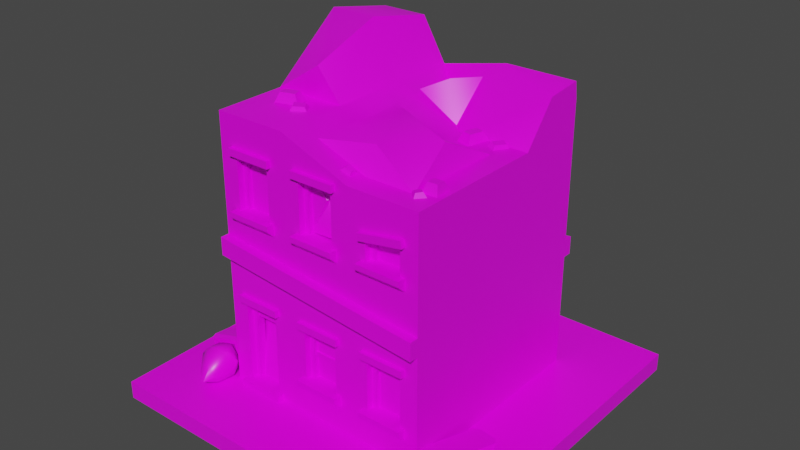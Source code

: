 # Source: MonsterCostume_Assets_Source.blend  (saved by Blender 3.0.42; exported with 4.5.12 LTS)
import bpy
from mathutils import Matrix  # noqa: F401  (used for matrix-valued properties, if any)

bpy.ops.wm.read_factory_settings(use_empty=True)
scene = bpy.context.scene
scene.name = 'Scene'

# ---- collections
col_collection = bpy.data.collections.new('Collection'); scene.collection.children.link(col_collection)

# ---- images (referenced by path relative to the original .blend; pixels are not part of the script)
import os
ASSET_DIR = os.environ.get("B2B_ASSET_DIR", "")  # directory of the original .blend (textures are referenced by path, not embedded)
HERE = os.path.dirname(os.path.abspath(__file__))  # packed textures are extracted next to this script under _unpacked/

def load_image(name, relpath, width, height, colorspace="sRGB"):
    """Load a texture the original file referenced (path relative to the .blend, or extracted next to this script)."""
    p = next((c for c in (os.path.join(HERE, relpath), os.path.join(ASSET_DIR, relpath)) if relpath and os.path.exists(c)), "")
    if p:
        img = bpy.data.images.load(p, check_existing=True)
        img.name = name
    else:  # same state as the original file: an image datablock whose file is absent (Cycles renders it pink)
        img = bpy.data.images.new(name, width, height)
        img.source = "FILE"
        img.filepath = "//" + (relpath or name)
    img.colorspace_settings.name = colorspace
    return img
img_citybits_texture_png = load_image('citybits_texture.png', 'citybits_texture.png', 1024, 1024, 'sRGB')

# ---- materials (node trees are filled in below, after node groups)
mat_citybits_texture = bpy.data.materials.new('citybits_texture')
mat_citybits_texture.alpha_threshold = 0.0
mat_citybits_texture.use_backface_culling = True
mat_citybits_texture.use_transparent_shadow = False
mat_citybits_texture.line_color = (0.0, 0.0, 0.0, 1.0)

# ---- node groups
ng_auto_smooth = bpy.data.node_groups.new('Auto Smooth', 'GeometryNodeTree')
_s = ng_auto_smooth.interface.new_socket(name='Geometry', in_out='OUTPUT', socket_type='NodeSocketGeometry')
_s = ng_auto_smooth.interface.new_socket(name='Geometry', in_out='INPUT', socket_type='NodeSocketGeometry')
_s = ng_auto_smooth.interface.new_socket(name='Angle', in_out='INPUT', socket_type='NodeSocketFloat')
_s.subtype = 'ANGLE'
_s.min_value = 0.0
_s.max_value = 3.142
ng_auto_smooth.is_modifier = True
_N = ng_auto_smooth.nodes; _L = ng_auto_smooth.links
n0 = _N.new('NodeGroupOutput'); n0.name = 'Group Output'; n0.location = (480, -100)
n1 = _N.new('NodeGroupInput'); n1.name = 'Group Input'; n1.location = (-420, -300)
n2 = _N.new('NodeGroupInput'); n2.name = 'Group Input.001'; n2.location = (-60, -100)
n3 = _N.new('GeometryNodeSetShadeSmooth'); n3.name = 'Set Shade Smooth'; n3.location = (120, -100)
n3.domain = 'EDGE'
n4 = _N.new('GeometryNodeSetShadeSmooth'); n4.name = 'Set Shade Smooth.001'; n4.location = (300, -100)
n5 = _N.new('GeometryNodeInputMeshEdgeAngle'); n5.name = 'Edge Angle'; n5.location = (-420, -220)
n6 = _N.new('GeometryNodeInputEdgeSmooth'); n6.name = 'Is Edge Smooth'; n6.location = (-60, -160)
n7 = _N.new('GeometryNodeInputShadeSmooth'); n7.name = 'Is Face Smooth'; n7.location = (-240, -340)
n8 = _N.new('FunctionNodeBooleanMath'); n8.name = 'Boolean Math'; n8.location = (-60, -220)
n9 = _N.new('FunctionNodeCompare'); n9.name = 'Compare'; n9.location = (-240, -180)
n9.operation = 'LESS_EQUAL'
_L.new(n5.outputs[0], n9.inputs[0])
_L.new(n4.outputs[0], n0.inputs[0])
_L.new(n1.outputs[1], n9.inputs[1])
_L.new(n9.outputs[0], n8.inputs[0])
_L.new(n7.outputs[0], n8.inputs[1])
_L.new(n2.outputs[0], n3.inputs[0])
_L.new(n6.outputs[0], n3.inputs[1])
_L.new(n3.outputs[0], n4.inputs[0])
_L.new(n8.outputs[0], n3.inputs[2])
n0.is_active_output = True

# ---- material node trees
mat_citybits_texture.use_nodes = True; mat_citybits_texture.node_tree.nodes.clear()
_N = mat_citybits_texture.node_tree.nodes; _L = mat_citybits_texture.node_tree.links
n0 = _N.new('ShaderNodeOutputMaterial'); n0.name = 'Material Output'; n0.location = (300, 300)
n1 = _N.new('ShaderNodeTexImage'); n1.name = 'Image Texture'; n1.location = (-500, 260)
n1.image = img_citybits_texture_png
n2 = _N.new('ShaderNodeBsdfPrincipled'); n2.name = 'Principled BSDF'; n2.location = (-100, 120)
n2.width = 211
n2.distribution = 'GGX'
n2.subsurface_method = 'BURLEY'
n2.inputs[2].default_value = 0.4
n2.inputs[3].default_value = 1.45
n2.inputs[27].default_value = (0.0, 0.0, 0.0, 1.0)
n2.inputs[28].default_value = 1.0
_L.new(n1.outputs[0], n2.inputs[0])
_L.new(n2.outputs[0], n0.inputs[0])
n0.is_active_output = True

# ---- world
world_world = bpy.data.worlds.new('World'); scene.world = world_world
world_world.use_nodes = True; world_world.node_tree.nodes.clear()
_N = world_world.node_tree.nodes; _L = world_world.node_tree.links
n0 = _N.new('ShaderNodeOutputWorld'); n0.name = 'World Output'; n0.location = (300, 300)
n1 = _N.new('ShaderNodeBackground'); n1.name = 'Background'; n1.location = (10, 300)
n1.inputs[0].default_value = (0.05088, 0.05088, 0.05088, 1.0)
_L.new(n1.outputs[0], n0.inputs[0])
n0.is_active_output = True
world_world.color = (0.05088, 0.05088, 0.05088)
world_world.use_sun_shadow = False
world_world.sun_shadow_jitter_overblur = 0.0

# ---- meshes
me_cube_264 = bpy.data.meshes.new('Cube.264')
me_cube_264.from_pydata([(-1.0, -1.0, 0.0), (-1.0, -1.0, 0.1), (-1.0, 1.0, 0.0), (-1.0, 1.0, 0.1), (1.0, -1.0, 0.0), (1.0, -1.0, 0.1), (1.0, 1.0, 0.0), (1.0, 1.0, 0.1), (0.9, 1.0, 0.0), (-0.9, 1.0, 0.0), (-0.9, 1.0, 0.1), (0.9, 1.0, 0.1), (-0.9, -1.0, 0.0), (0.9, -1.0, 0.0), (0.9, -1.0, 0.1), (-0.9, -1.0, 0.1), (-1.0, 0.9, 0.0), (-1.0, -0.9, 0.0), (-1.0, -0.9, 0.1), (-1.0, 0.9, 0.1), (1.0, -0.9, 0.0), (1.0, 0.9, 0.0), (1.0, 0.9, 0.1), (1.0, -0.9, 0.1), (0.9, 0.9, 0.1), (0.9, -0.9, 0.1), (-0.9, 0.9, 0.1), (-0.9, -0.9, 0.1), (-0.9, 0.9, 0.0), (-0.9, -0.9, 0.0), (0.9, 0.9, 0.0), (0.9, -0.9, 0.0), (-0.6, 0.6, 0.1), (0.6, 0.6, 0.1), (0.6, -0.6, 0.1), (-0.6, -0.6, 0.1), (0.2, -0.6, 0.1), (-0.2, -0.6, 0.1), (-0.6, 0.6, 1.6), (0.2, -0.4757, 1.448), (-0.0838, -0.4757, 1.556), (0.6, -0.6, 0.9), (-0.6, -0.6, 0.9), (-0.2, -0.6, 0.9), (0.2, -0.6, 0.9), (-0.3, -0.6, 1.075), (-0.3, -0.6, 1.425), (-0.5, -0.6, 1.425), (-0.5, -0.6, 1.075), (0.3, -0.6, 0.275), (0.5, -0.6, 0.275), (0.5, -0.6, 0.625), (0.3, -0.6, 0.625), (0.3, -0.6, 1.239), (0.3, -0.6, 1.075), (0.5, -0.6, 1.075), (0.5, -0.6, 1.274), (-0.3, -0.6, 0.105), (-0.3, -0.6, 0.625), (-0.5, -0.6, 0.625), (-0.5, -0.6, 0.105), (0.1, -0.6, 0.275), (0.1, -0.6, 0.625), (-0.1, -0.6, 0.625), (-0.1, -0.6, 0.275), (0.1, -0.6, 1.075), (0.1, -0.6, 1.425), (-0.1, -0.6, 1.425), (-0.1, -0.6, 1.075), (0.5, -0.5, 0.275), (0.3, -0.5, 0.275), (0.1, -0.5, 0.275), (-0.1, -0.5, 0.275), (-0.3, -0.5, 0.105), (-0.5, -0.5, 0.105), (-0.3, -0.5, 1.425), (-0.3, -0.5, 1.075), (-0.5, -0.5, 1.075), (-0.5, -0.5, 1.425), (0.3, -0.5, 0.625), (0.5, -0.5, 0.625), (0.3, -0.5, 1.217), (0.3, -0.5, 1.075), (0.5, -0.5, 1.252), (0.5, -0.5, 1.075), (-0.3, -0.5, 0.625), (-0.5, -0.5, 0.625), (0.1, -0.5, 0.625), (-0.1, -0.5, 0.625), (0.1, -0.5, 1.425), (0.1, -0.5, 1.075), (-0.1, -0.5, 1.075), (-0.1, -0.5, 1.425), (0.6, 0.6, 1.6), (0.4757, -0.4757, 1.448), (-0.6, -0.6, 1.6), (-0.6, 0.6, 0.9), (0.6, 0.6, 0.9), (-0.482, -0.5403, 0.1317), (-0.318, -0.5403, 0.1317), (-0.5269, -0.5062, 0.6362), (-0.5269, -0.6249, 0.5972), (-0.5269, -0.5062, 0.5972), (-0.2731, -0.5062, 0.6362), (-0.5269, -0.6249, 0.6362), (-0.2731, -0.5062, 0.5972), (-0.2731, -0.6249, 0.6362), (-0.2731, -0.6249, 0.5972), (-0.3285, -0.4563, 0.6192), (-0.3285, -0.5631, 0.1305), (-0.3285, -0.4563, 0.1305), (-0.3285, -0.5631, 0.6192), (-0.2935, -0.5631, 0.6192), (-0.2935, -0.5631, 0.1305), (-0.5065, -0.5631, 0.1305), (-0.4715, -0.516, 0.6192), (-0.5065, -0.5631, 0.6192), (-0.4715, -0.516, 0.1305), (-0.4715, -0.5631, 0.6192), (-0.4715, -0.5631, 0.1305), (-0.5269, -0.4755, 0.1378), (-0.5269, -0.4755, 0.09993), (-0.2731, -0.4755, 0.1378), (-0.5269, -0.6426, 0.1378), (-0.2731, -0.4755, 0.09993), (-0.2731, -0.6426, 0.1378), (-0.5269, -0.6426, 0.09993), (-0.2731, -0.6426, 0.09993), (-0.4981, -0.5239, 0.5265), (-0.4981, -0.5521, 0.5041), (-0.4981, -0.5239, 0.5041), (-0.3019, -0.5239, 0.5265), (-0.4981, -0.5521, 0.5265), (-0.3019, -0.5239, 0.5041), (-0.3019, -0.5521, 0.5265), (-0.3019, -0.5521, 0.5041), (-0.318, -0.4937, 0.5122), (-0.482, -0.4937, 0.5122), (-0.482, -0.5419, 0.5992), (-0.318, -0.5419, 0.5992), (-0.318, -0.5419, 0.5148), (-0.482, -0.5419, 0.5148), (-0.318, -0.5219, 0.2823), (-0.482, -0.5219, 0.2823), (-0.3492, -0.5257, 0.2513), (-0.4508, -0.5257, 0.2513), (-0.4508, -0.5365, 0.1627), (-0.3492, -0.5365, 0.1627), (-0.3492, -0.4975, 0.4812), (-0.4508, -0.4975, 0.4812), (-0.4508, -0.5181, 0.3132), (-0.3492, -0.5181, 0.3132), (-0.3607, -0.5435, 0.2716), (-0.3607, -0.5481, 0.2775), (-0.366, -0.5428, 0.2768), (-0.3607, -0.5462, 0.2932), (-0.3607, -0.5402, 0.2978), (-0.366, -0.5409, 0.2926), (-0.3607, -0.5277, 0.2697), (-0.366, -0.5271, 0.2749), (-0.3607, -0.5218, 0.2743), (-0.3607, -0.5245, 0.2959), (-0.3607, -0.5199, 0.29), (-0.366, -0.5252, 0.2906), (-0.3449, -0.5435, 0.2716), (-0.3396, -0.5428, 0.2768), (-0.3449, -0.5481, 0.2775), (-0.3449, -0.5402, 0.2978), (-0.3449, -0.5462, 0.2932), (-0.3396, -0.5409, 0.2926), (-0.3449, -0.5277, 0.2697), (-0.3449, -0.5218, 0.2743), (-0.3396, -0.5271, 0.2749), (-0.3449, -0.5245, 0.2959), (-0.3396, -0.5252, 0.2906), (-0.3449, -0.5199, 0.29), (-0.482, -0.5419, 1.399), (-0.318, -0.5419, 1.399), (-0.5269, -0.5062, 1.436), (-0.5269, -0.6249, 1.397), (-0.5269, -0.5062, 1.397), (-0.2731, -0.5062, 1.436), (-0.5269, -0.6249, 1.436), (-0.2731, -0.5062, 1.397), (-0.2731, -0.6249, 1.436), (-0.2731, -0.6249, 1.397), (-0.3285, -0.516, 1.419), (-0.3285, -0.5631, 1.1), (-0.3285, -0.516, 1.1), (-0.3285, -0.5631, 1.419), (-0.2935, -0.5631, 1.419), (-0.2935, -0.5631, 1.1), (-0.5065, -0.5631, 1.1), (-0.4715, -0.516, 1.419), (-0.5065, -0.5631, 1.419), (-0.4715, -0.516, 1.1), (-0.4715, -0.5631, 1.419), (-0.4715, -0.5631, 1.1), (-0.5269, -0.4755, 1.108), (-0.5269, -0.4755, 1.044), (-0.2731, -0.4755, 1.108), (-0.5269, -0.6426, 1.108), (-0.2731, -0.4755, 1.044), (-0.2731, -0.6426, 1.108), (-0.5269, -0.606, 1.044), (-0.5269, -0.6426, 1.08), (-0.2731, -0.6426, 1.08), (-0.2731, -0.606, 1.044), (-0.318, -0.5419, 1.073), (-0.482, -0.5419, 1.073), (-0.1269, -0.5062, 1.436), (-0.1269, -0.6249, 1.397), (-0.1269, -0.5062, 1.397), (0.1269, -0.5062, 1.436), (-0.1269, -0.6249, 1.436), (0.1269, -0.5062, 1.397), (0.1269, -0.6249, 1.436), (0.1269, -0.6249, 1.397), (0.07148, -0.516, 1.419), (0.07148, -0.5631, 1.1), (0.07148, -0.516, 1.1), (0.07148, -0.5631, 1.419), (0.1065, -0.5631, 1.419), (0.1065, -0.5631, 1.1), (-0.1065, -0.5631, 1.1), (-0.07148, -0.516, 1.419), (-0.1065, -0.5631, 1.419), (-0.07148, -0.516, 1.1), (-0.07148, -0.5631, 1.419), (-0.07148, -0.5631, 1.1), (-0.1269, -0.4755, 1.108), (-0.1269, -0.4755, 1.044), (0.1269, -0.4755, 1.108), (-0.1269, -0.6426, 1.108), (0.1269, -0.4755, 1.044), (0.1269, -0.6426, 1.108), (-0.1269, -0.606, 1.044), (-0.1269, -0.6426, 1.08), (0.1269, -0.6426, 1.08), (0.1269, -0.606, 1.044), (0.318, -0.5419, 1.101), (0.482, -0.5419, 1.101), (0.2718, -0.5062, 1.254), (0.2785, -0.6249, 1.216), (0.2785, -0.5062, 1.216), (0.5218, -0.5062, 1.298), (0.2718, -0.6249, 1.254), (0.5286, -0.5062, 1.259), (0.5218, -0.6249, 1.298), (0.5286, -0.6249, 1.259), (0.4702, -0.516, 1.271), (0.4715, -0.5631, 1.1), (0.4715, -0.516, 1.1), (0.4702, -0.5631, 1.271), (0.5046, -0.5631, 1.277), (0.5065, -0.5631, 1.1), (0.2935, -0.5631, 1.1), (0.3293, -0.516, 1.247), (0.2949, -0.5631, 1.241), (0.3285, -0.516, 1.1), (0.3293, -0.5631, 1.247), (0.3285, -0.5631, 1.1), (0.2731, -0.4755, 1.108), (0.2731, -0.4755, 1.044), (0.5269, -0.4755, 1.108), (0.2731, -0.6426, 1.108), (0.5269, -0.4755, 1.044), (0.5269, -0.6426, 1.108), (0.2731, -0.606, 1.044), (0.2731, -0.6426, 1.08), (0.5269, -0.6426, 1.08), (0.5269, -0.606, 1.044), (0.4793, -0.5419, 1.282), (0.3207, -0.5419, 1.24), (-0.08202, -0.5419, 0.3015), (-0.08202, -0.5419, 0.5992), (0.08202, -0.5419, 0.5992), (0.08202, -0.5419, 0.3015), (-0.1269, -0.5062, 0.6362), (-0.1269, -0.6249, 0.5972), (-0.1269, -0.5062, 0.5972), (0.1269, -0.5062, 0.6362), (-0.1269, -0.6249, 0.6362), (0.1269, -0.5062, 0.5972), (0.1269, -0.6249, 0.6362), (0.1269, -0.6249, 0.5972), (0.07148, -0.516, 0.6192), (0.07148, -0.5631, 0.3005), (0.07148, -0.516, 0.3005), (0.07148, -0.5631, 0.6192), (0.1065, -0.5631, 0.6192), (0.1065, -0.5631, 0.3005), (-0.1065, -0.5631, 0.3005), (-0.07148, -0.516, 0.6192), (-0.1065, -0.5631, 0.6192), (-0.07148, -0.516, 0.3005), (-0.07148, -0.5631, 0.6192), (-0.07148, -0.5631, 0.3005), (-0.1269, -0.4755, 0.3078), (-0.1269, -0.4755, 0.2436), (0.1269, -0.4755, 0.3078), (-0.1269, -0.6426, 0.3078), (0.1269, -0.4755, 0.2436), (0.1269, -0.6426, 0.3078), (-0.1269, -0.606, 0.2436), (-0.1269, -0.6426, 0.2802), (0.1269, -0.6426, 0.2802), (0.1269, -0.606, 0.2436), (-0.09814, -0.5239, 0.455), (-0.09814, -0.5521, 0.4326), (-0.09814, -0.5239, 0.4326), (0.09814, -0.5239, 0.455), (-0.09814, -0.5521, 0.455), (0.09814, -0.5239, 0.4326), (0.09814, -0.5521, 0.455), (0.09814, -0.5521, 0.4326), (0.08202, -0.5419, 0.4433), (-0.08202, -0.5419, 0.4433), (0.318, -0.5419, 0.5992), (0.482, -0.5419, 0.5992), (0.2731, -0.5062, 0.6362), (0.2731, -0.6249, 0.5972), (0.2731, -0.5062, 0.5972), (0.5269, -0.5062, 0.6362), (0.2731, -0.6249, 0.6362), (0.5269, -0.5062, 0.5972), (0.5269, -0.6249, 0.6362), (0.5269, -0.6249, 0.5972), (0.4715, -0.516, 0.6192), (0.4715, -0.5631, 0.3005), (0.4715, -0.516, 0.3005), (0.4715, -0.5631, 0.6192), (0.5065, -0.5631, 0.6192), (0.5065, -0.5631, 0.3005), (0.2935, -0.5631, 0.3005), (0.3285, -0.516, 0.6192), (0.2935, -0.5631, 0.6192), (0.3285, -0.516, 0.3005), (0.3285, -0.5631, 0.6192), (0.3285, -0.5631, 0.3005), (0.2731, -0.4755, 0.3078), (0.2731, -0.4755, 0.2436), (0.5269, -0.4755, 0.3078), (0.2731, -0.6426, 0.3078), (0.5269, -0.4755, 0.2436), (0.5269, -0.6426, 0.3078), (0.2731, -0.606, 0.2436), (0.2731, -0.6426, 0.2802), (0.5269, -0.6426, 0.2802), (0.5269, -0.606, 0.2436), (0.482, -0.5419, 0.2725), (0.318, -0.5419, 0.2725), (-0.6, -0.65, 0.85), (-0.6, -0.65, 0.95), (-0.6, 0.65, 0.577), (-0.6, 0.65, 0.677), (0.6, -0.65, 0.7331), (0.6, -0.65, 0.8331), (0.6, 0.65, 0.7331), (0.6, 0.65, 0.8331), (-0.6, 0.6, 0.577), (-0.6, -0.6, 0.85), (-0.6, -0.6, 0.95), (-0.6, 0.6, 0.677), (0.6, -0.6, 0.7331), (0.6, 0.6, 0.7331), (0.6, 0.6, 0.8331), (0.6, -0.6, 0.8331), (0.6034, 0.337, 0.2986), (0.6034, 0.337, 0.3421), (0.6034, 0.2497, 0.3421), (0.6034, 0.2497, 0.2986), (0.6034, 0.2717, 0.3697), (0.6034, 0.2717, 0.4133), (0.6034, 0.1845, 0.4133), (0.6034, 0.1845, 0.3697), (-0.2, 0.6, 0.9), (0.2, 0.6, 0.9), (0.2, 0.6, 1.6), (-0.1258, 0.5382, 1.537), (0.2, 0.6, 0.1), (-0.2, 0.6, 0.1), (-0.2164, 0.6067, 0.2886), (-0.2164, 0.6067, 0.3321), (-0.3036, 0.6067, 0.3321), (-0.3036, 0.6067, 0.2886), (-0.2816, 0.6067, 0.3597), (-0.2816, 0.6067, 0.4033), (-0.3689, 0.6067, 0.4033), (-0.3689, 0.6067, 0.3597), (0.3836, 0.6067, 1.189), (0.3836, 0.6067, 1.232), (0.2964, 0.6067, 1.232), (0.2964, 0.6067, 1.189), (0.3184, 0.6067, 1.26), (0.3184, 0.6067, 1.303), (0.2311, 0.6067, 1.303), (0.2311, 0.6067, 1.26), (-0.6034, 0.03697, 1.27), (-0.6034, 0.03697, 1.313), (-0.6034, -0.05027, 1.313), (-0.6034, -0.05027, 1.27), (-0.6034, -0.02827, 1.199), (-0.6034, -0.02827, 1.242), (-0.6034, -0.1155, 1.242), (-0.6034, -0.1155, 1.199), (0.6429, -0.5009, 0.1), (0.6429, -0.5009, 0.17), (0.7367, -0.5009, 0.1), (0.7367, -0.5009, 0.17), (0.6429, -0.5387, 0.1), (0.6429, -0.5387, 0.17), (0.7367, -0.5387, 0.1), (0.7367, -0.5387, 0.17), (0.6401, -0.2207, 0.0997), (0.6708, -0.1983, 0.09456), (0.6719, -0.1908, 0.1338), (0.6412, -0.2132, 0.139), (0.7655, -0.2124, 0.09456), (0.7884, -0.2427, 0.0997), (0.7895, -0.2352, 0.139), (0.7666, -0.2049, 0.1338), (0.613, -0.5868, 0.1704), (0.5901, -0.5564, 0.1652), (0.5912, -0.5489, 0.2045), (0.6142, -0.5793, 0.2097), (0.7385, -0.5785, 0.1652), (0.7077, -0.6009, 0.1704), (0.7088, -0.5934, 0.2097), (0.7396, -0.571, 0.2045), (-0.7865, -0.4514, 0.1706), (-0.7858, -0.5475, 0.1219), (-0.7929, -0.4703, 0.2669), (-0.796, -0.5776, 0.2755), (-0.6921, -0.4264, 0.1818), (-0.6351, -0.5076, 0.1398), (-0.6985, -0.4453, 0.2781), (-0.6454, -0.5378, 0.2934), (-0.7776, -0.5761, 0.1168), (-0.7878, -0.6063, 0.2704), (-0.6372, -0.5664, 0.2883), (-0.6269, -0.5363, 0.1347), (-0.661, -0.5681, 0.2593), (-0.7606, -0.5944, 0.2474), (-0.7538, -0.5745, 0.1458), (-0.6542, -0.5481, 0.1577), (-0.7167, -0.5385, 0.2084), (-0.6338, -0.7197, 0.1086), (-0.6546, -0.5963, 0.2743), (-0.609, -0.6313, 0.1232), (-0.6175, -0.569, 0.1806), (-0.6878, -0.5572, 0.2199), (-0.7337, -0.5613, 0.1899), (-0.7798, -0.6121, 0.162), (-0.6949, -0.5789, 0.1112), (-0.7694, -0.6184, 0.2142), (-0.7208, -0.658, 0.0936), (-0.7701, -0.6948, 0.2219), (-0.5862, -0.6405, 0.2121), (-0.6746, -0.644, 0.08882), (-0.6714, -0.6779, 0.2857), (-0.6041, -0.7534, 0.1737), (-0.7517, -0.7224, 0.1699), (-0.6922, -0.7819, 0.192), (-0.6401, -0.7712, 0.216), (-0.7324, -0.6923, 0.2682), (-0.6185, -0.6592, 0.2653), (-0.764, -0.6768, 0.1302), (-0.7276, -0.6156, 0.2661), (-0.6453, -0.8097, 0.1548), (-0.7838, 0.4125, 0.1), (-0.7838, 0.4125, 0.2183), (-0.7363, 0.5385, 0.1), (-0.7363, 0.5385, 0.2183), (-0.6578, 0.3651, 0.1), (-0.6578, 0.3651, 0.2183), (-0.6103, 0.4911, 0.1), (-0.6103, 0.4911, 0.2183), (-0.7051, 0.3807, 0.1523), (-0.7051, 0.3807, 0.1224), (-0.6644, 0.3654, 0.1523), (-0.6644, 0.3654, 0.1224), (-0.6838, 0.5187, 0.1), (-0.6629, 0.5109, 0.1), (-0.6629, 0.5109, 0.2183), (-0.6838, 0.5187, 0.2183), (-0.7103, 0.3849, 0.1), (-0.7312, 0.3927, 0.1), (-0.7312, 0.3927, 0.2183), (-0.7103, 0.3849, 0.2183), (-0.713, 0.4837, 0.2188), (-0.7064, 0.5185, 0.2188), (-0.7357, 0.5241, 0.2188), (-0.7424, 0.4893, 0.2188), (-0.6, -0.2, 0.1), (-0.6, 0.2, 0.1), (0.6, 0.2, 0.1), (0.6, -0.2, 0.1), (-0.6, -0.2, 1.6), (-0.6, 0.2, 1.6), (0.4757, 0.07568, 1.448), (0.4757, -0.2, 1.448), (0.6, 0.2, 0.9), (0.6, -0.2, 0.9), (-0.6, -0.2, 0.9), (-0.6, 0.2, 0.9), (-0.0838, -0.2, 1.556), (-0.0838, 0.07568, 1.556), (0.2, 0.07568, 1.448), (0.5358, -0.8273, 0.1), (0.5358, -0.8273, 0.2183), (0.5068, -0.6958, 0.1), (0.5068, -0.6958, 0.2183), (0.6673, -0.7983, 0.1), (0.6673, -0.7983, 0.2183), (0.6383, -0.6668, 0.1), (0.6383, -0.6668, 0.2183), (0.6191, -0.811, 0.1523), (0.6191, -0.811, 0.1224), (0.6615, -0.8017, 0.1523), (0.6615, -0.8017, 0.1224), (0.5617, -0.6837, 0.1), (0.5835, -0.6789, 0.1), (0.5835, -0.6789, 0.2183), (0.5617, -0.6837, 0.2183), (0.6124, -0.8104, 0.1), (0.5906, -0.8152, 0.1), (0.5906, -0.8152, 0.2183), (0.6124, -0.8104, 0.2183), (0.5562, -0.729, 0.2188), (0.5428, -0.6962, 0.2188), (0.5152, -0.7075, 0.2188), (0.5286, -0.7403, 0.2188), (-0.6, 0.2, 1.915), (-0.6, 0.6, 1.835), (-0.3372, 0.2, 1.915), (-0.3372, 0.6, 1.835), (-0.3372, -0.2, 1.77), (0.2, -0.6, 1.448), (-0.2, -0.6, 1.6), (0.6, -0.6, 1.448), (0.6, -0.2, 1.448), (0.6, 0.2, 1.448), (-0.2, -0.2, 1.6), (-0.1143, 0.2917, 1.567), (0.1191, 0.2917, 1.433), (0.101, -0.09273, 1.629), (0.2115, -0.4145, 1.587), (0.426, -0.2, 1.587), (0.1102, 0.5121, 1.622), (0.6, 0.5872, 1.691), (0.6, 0.3797, 1.67), (-0.2, 0.2, 1.6), (-0.2, 0.6, 1.6), (0.2, 0.2, 1.448), (0.2, 0.5872, 1.691), (0.006471, 0.3817, 1.625), (-0.07796, -0.5419, 1.109), (0.07839, -0.5419, 1.117), (0.07812, -0.5419, 1.4), (-0.07677, -0.5419, 1.404), (0.03039, -0.5419, 1.318), (0.02274, -0.5419, 1.303), (0.03, -0.5419, 1.282), (0.04173, -0.5419, 1.303), (0.02626, -0.5317, 1.309), (0.0322, -0.5317, 1.303), (0.0261, -0.5317, 1.295), (0.03774, -0.5317, 1.296), (0.0379, -0.5317, 1.31), (-0.4693, -0.3685, 1.601), (-0.45, -0.3455, 1.653), (-0.4936, -0.2867, 1.601), (-0.4649, -0.2955, 1.653), (-0.3458, -0.3317, 1.601), (-0.3745, -0.323, 1.653), (-0.3701, -0.25, 1.601), (-0.3893, -0.273, 1.653), (-0.2929, -0.2984, 1.588), (-0.2986, -0.323, 1.626), (-0.2598, -0.3536, 1.579), (-0.2784, -0.3567, 1.621), (-0.3768, -0.3492, 1.592), (-0.35, -0.3541, 1.629), (-0.3437, -0.4044, 1.583), (-0.3298, -0.3878, 1.623), (0.3455, 0.08242, 1.444), (0.3358, 0.1108, 1.497), (0.263, 0.1039, 1.444), (0.2853, 0.1239, 1.497), (0.3779, 0.2071, 1.444), (0.3556, 0.1871, 1.497), (0.2954, 0.2286, 1.444), (0.3051, 0.2002, 1.497), (0.4543, 0.2281, 1.436), (0.4605, 0.2036, 1.474), (0.5091, 0.1945, 1.427), (0.4941, 0.183, 1.469), (0.4035, 0.1442, 1.439), (0.4295, 0.1522, 1.476), (0.4583, 0.1106, 1.43), (0.463, 0.1317, 1.471), (0.5751, -0.4437, 1.444), (0.5566, -0.4202, 1.497), (0.4902, -0.4508, 1.444), (0.5046, -0.4245, 1.497), (0.5701, -0.346, 1.444), (0.5556, -0.3723, 1.497), (0.4851, -0.353, 1.444), (0.5036, -0.3766, 1.497), (0.5044, -0.5244, 1.433), (0.5017, -0.5026, 1.471), (0.4559, -0.486, 1.428), (0.472, -0.4791, 1.468), (0.5498, -0.4697, 1.439), (0.5247, -0.4766, 1.474), (0.5013, -0.4314, 1.433), (0.4951, -0.4531, 1.471), (0.1034, -0.5531, 1.472), (0.1361, -0.5385, 1.497), (0.09559, -0.4916, 1.476), (0.1313, -0.5009, 1.5), (0.1653, -0.545, 1.437), (0.1665, -0.5357, 1.48), (0.1575, -0.4835, 1.442), (0.1617, -0.4981, 1.483)], [], [(16, 19, 3, 2), (8, 11, 7, 6), (20, 23, 5, 4), (12, 15, 1, 0), (31, 20, 4, 13), (27, 18, 1, 15), (23, 25, 14, 5), (31, 13, 12, 29), (14, 15, 12, 13), (17, 29, 12, 0), (4, 5, 14, 13), (10, 11, 8, 9), (11, 10, 26, 24), (2, 3, 10, 9), (14, 25, 27, 15), (30, 31, 29, 28), (2, 9, 28, 16), (28, 29, 17, 16), (8, 30, 28, 9), (26, 27, 25, 24), (7, 11, 24, 22), (24, 25, 23, 22), (10, 3, 19, 26), (26, 19, 18, 27), (8, 6, 21, 30), (30, 21, 20, 31), (6, 7, 22, 21), (22, 23, 20, 21), (0, 1, 18, 17), (18, 19, 16, 17), (54, 55, 84, 82), (42, 59, 58, 43), (495, 505, 96, 32), (47, 48, 77, 78), (41, 55, 54, 44), (44, 65, 68, 43), (65, 66, 89, 90), (58, 59, 86, 85), (51, 52, 79, 80), (61, 62, 87, 71), (43, 539, 46, 45), (539, 95, 47, 46), (95, 42, 48, 47), (377, 97, 33, 380), (36, 34, 50, 49), (34, 41, 51, 50), (44, 36, 49, 52), (538, 44, 54, 53), (41, 540, 56, 55), (540, 538, 53, 56), (37, 43, 58, 57), (42, 35, 60, 59), (35, 37, 57, 60), (36, 44, 62, 61), (43, 37, 64, 63), (37, 36, 61, 64), (44, 538, 66, 65), (538, 539, 67, 66), (539, 43, 68, 67), (62, 63, 88, 87), (59, 60, 74, 86), (68, 65, 90, 91), (55, 56, 83, 84), (63, 64, 72, 88), (66, 67, 92, 89), (67, 68, 91, 92), (49, 50, 69, 70), (64, 61, 71, 72), (45, 46, 75, 76), (52, 49, 70, 79), (48, 45, 76, 77), (60, 57, 73, 74), (53, 54, 82, 81), (50, 51, 80, 69), (57, 58, 85, 73), (46, 47, 78, 75), (56, 53, 81, 83), (48, 42, 43, 45), (62, 44, 43, 63), (51, 41, 44, 52), (378, 93, 97, 377), (498, 504, 42, 95), (503, 541, 540, 41), (496, 33, 97, 502), (144, 145, 146, 147), (106, 104, 101, 107), (105, 103, 106, 107), (100, 102, 101, 104), (103, 100, 104, 106), (102, 105, 107, 101), (112, 111, 109, 113), (108, 110, 109, 111), (118, 116, 114, 119), (117, 115, 118, 119), (125, 123, 126, 127), (122, 120, 123, 125), (124, 122, 125, 127), (120, 121, 126, 123), (134, 132, 129, 135), (131, 128, 132, 134), (130, 133, 135, 129), (139, 138, 141, 140), (148, 149, 150, 151), (142, 143, 145, 144), (143, 98, 146, 145), (98, 99, 147, 146), (99, 142, 144, 147), (136, 137, 149, 148), (137, 143, 150, 149), (143, 142, 151, 150), (142, 136, 148, 151), (166, 168, 155, 153), (172, 174, 169, 165), (173, 161, 156, 167), (154, 157, 163, 159), (152, 153, 154), (155, 156, 157), (158, 159, 160), (161, 162, 163), (164, 165, 166), (167, 168, 169), (170, 171, 172), (173, 174, 175), (158, 152, 154, 159), (153, 155, 157, 154), (156, 161, 163, 157), (162, 160, 159, 163), (170, 158, 160, 171), (161, 173, 175, 162), (174, 172, 171, 175), (164, 170, 172, 165), (173, 167, 169, 174), (168, 166, 165, 169), (152, 164, 166, 153), (167, 156, 155, 168), (158, 170, 164, 152), (184, 182, 179, 185), (183, 181, 184, 185), (178, 180, 179, 182), (181, 178, 182, 184), (180, 183, 185, 179), (190, 189, 187, 191), (186, 188, 187, 189), (196, 194, 192, 197), (195, 193, 196, 197), (199, 202, 207, 204), (203, 201, 205, 206), (200, 198, 201, 203), (202, 200, 203, 206), (206, 205, 204, 207), (199, 204, 205), (198, 199, 205, 201), (207, 202, 206), (177, 176, 209, 208), (216, 214, 211, 217), (215, 213, 216, 217), (210, 212, 211, 214), (213, 210, 214, 216), (212, 215, 217, 211), (222, 221, 219, 223), (218, 220, 219, 221), (228, 226, 224, 229), (227, 225, 228, 229), (231, 234, 239, 236), (235, 233, 237, 238), (232, 230, 233, 235), (234, 232, 235, 238), (238, 237, 236, 239), (231, 236, 237), (230, 231, 237, 233), (239, 234, 238), (272, 273, 240, 241), (248, 246, 243, 249), (247, 245, 248, 249), (242, 244, 243, 246), (245, 242, 246, 248), (244, 247, 249, 243), (254, 253, 251, 255), (250, 252, 251, 253), (260, 258, 256, 261), (259, 257, 260, 261), (263, 266, 271, 268), (267, 265, 269, 270), (264, 262, 265, 267), (266, 264, 267, 270), (270, 269, 268, 271), (263, 268, 269), (262, 263, 269, 265), (271, 266, 270), (316, 317, 274, 277), (284, 282, 279, 285), (283, 281, 284, 285), (278, 280, 279, 282), (281, 278, 282, 284), (280, 283, 285, 279), (290, 289, 287, 291), (286, 288, 287, 289), (296, 294, 292, 297), (295, 293, 296, 297), (299, 302, 307, 304), (303, 301, 305, 306), (300, 298, 301, 303), (302, 300, 303, 306), (306, 305, 304, 307), (299, 304, 305), (298, 299, 305, 301), (307, 302, 306), (314, 312, 309, 315), (276, 275, 317, 316), (311, 308, 312, 314), (310, 313, 315, 309), (326, 324, 321, 327), (325, 323, 326, 327), (320, 322, 321, 324), (323, 320, 324, 326), (322, 325, 327, 321), (332, 331, 329, 333), (328, 330, 329, 331), (338, 336, 334, 339), (337, 335, 338, 339), (341, 344, 349, 346), (345, 343, 347, 348), (342, 340, 343, 345), (344, 342, 345, 348), (348, 347, 346, 349), (341, 346, 347), (340, 341, 347, 343), (349, 344, 348), (319, 318, 351, 350), (93, 378, 555, 550), (543, 552, 535), (376, 377, 380, 381), (498, 537, 533), (96, 376, 381, 32), (360, 363, 355, 354), (354, 355, 359, 358), (364, 367, 357, 356), (356, 357, 353, 352), (361, 364, 356, 352), (367, 362, 353, 357), (359, 355, 363, 366), (354, 358, 365, 360), (358, 359, 366, 365), (352, 353, 362, 361), (370, 371, 368, 369), (374, 375, 372, 373), (553, 378, 377, 376), (38, 553, 376, 96), (384, 383, 382, 385), (388, 387, 386, 389), (392, 391, 390, 393), (396, 395, 394, 397), (399, 398, 401, 400), (403, 402, 405, 404), (423, 424, 417, 414), (427, 428, 425, 422), (428, 429, 424, 425), (420, 421, 416, 417), (415, 416, 421, 418), (419, 420, 429, 426), (408, 409, 413, 412), (406, 407, 409, 408), (412, 413, 411, 410), (410, 411, 407, 406), (414, 417, 416, 415), (420, 419, 418, 421), (428, 427, 426, 429), (424, 423, 422, 425), (426, 427, 422, 423), (429, 420, 417, 424), (418, 419, 414, 415), (419, 426, 423, 414), (430, 431, 433, 432), (432, 433, 437, 436), (436, 437, 435, 434), (434, 435, 431, 430), (432, 436, 434, 430), (437, 433, 439, 440), (442, 443, 446), (435, 437, 440, 441), (433, 431, 438, 439), (431, 435, 441, 438), (440, 439, 443, 442), (439, 438, 444, 443), (438, 441, 445, 444), (441, 440, 442, 445), (444, 445, 446), (445, 442, 446), (443, 444, 446), (451, 450, 454), (461, 466, 464), (451, 468, 448), (452, 454, 453), (465, 457, 463), (447, 461, 469), (455, 453, 457), (469, 456, 447), (457, 462, 463), (468, 465, 460), (454, 459, 456), (458, 449, 450), (452, 455, 468), (450, 451, 448), (452, 451, 454), (466, 460, 464), (457, 467, 462), (464, 465, 463), (465, 455, 457), (452, 468, 451), (458, 466, 461), (460, 465, 464), (453, 467, 457), (468, 455, 465), (448, 466, 458), (467, 456, 469), (455, 452, 453), (450, 448, 458), (459, 449, 447), (459, 454, 449), (454, 450, 449), (467, 453, 456), (453, 454, 456), (466, 448, 460), (448, 468, 460), (459, 447, 456), (463, 462, 469), (462, 467, 469), (447, 449, 461), (449, 458, 461), (461, 464, 469), (464, 463, 469), (470, 471, 473, 472), (477, 484, 489, 475), (476, 477, 475, 474), (481, 480, 478, 479), (472, 482, 487, 470), (474, 475, 489, 486), (485, 473, 471, 488), (483, 484, 477, 476), (487, 488, 471, 470), (483, 476, 474, 486), (485, 488, 489, 484), (483, 486, 487, 482), (488, 487, 486, 489), (484, 483, 482, 485), (472, 473, 485, 482), (491, 492, 493, 490), (379, 544, 556), (507, 506, 546), (539, 543, 498), (552, 553, 536, 535), (508, 507, 546), (40, 39, 547), (34, 497, 503, 41), (497, 496, 502, 503), (97, 93, 542, 502), (502, 542, 541, 503), (38, 96, 505, 499), (499, 505, 504, 498), (35, 42, 504, 494), (494, 504, 505, 495), (509, 510, 512, 511), (516, 523, 528, 514), (515, 516, 514, 513), (520, 519, 517, 518), (511, 521, 526, 509), (513, 514, 528, 525), (524, 512, 510, 527), (522, 523, 516, 515), (526, 527, 510, 509), (522, 515, 513, 525), (524, 527, 528, 523), (522, 525, 526, 521), (527, 526, 525, 528), (523, 522, 521, 524), (511, 512, 524, 521), (530, 531, 532, 529), (545, 549, 556), (535, 536, 534, 533), (537, 535, 533), (498, 543, 537), (499, 498, 533), (553, 38, 534, 536), (38, 499, 533, 534), (39, 40, 539, 538), (94, 39, 538, 540), (501, 94, 540, 541), (500, 501, 541, 542), (40, 506, 543, 539), (506, 507, 552, 543), (508, 500, 542, 554), (507, 508, 554, 552), (94, 501, 548), (546, 547, 548), (546, 548, 508), (506, 40, 547, 546), (39, 94, 547), (547, 94, 548), (548, 501, 500), (542, 93, 551), (555, 551, 550), (93, 550, 551), (554, 542, 551), (378, 553, 555), (555, 554, 551), (544, 379, 553, 552), (545, 544, 552, 554), (549, 545, 554, 555), (379, 549, 555, 553), (549, 379, 556), (544, 545, 556), (561, 559, 560), (563, 557, 558), (564, 558, 559), (569, 561, 566), (561, 565, 566), (562, 567, 566), (563, 568, 566), (564, 569, 566), (559, 561, 569), (559, 569, 564), (563, 558, 568), (568, 558, 564), (557, 563, 567), (557, 567, 562), (561, 560, 565), (565, 560, 562), (562, 560, 557), (567, 563, 566), (565, 562, 566), (568, 564, 566), (508, 548, 500), (537, 543, 535), (95, 539, 498), (570, 571, 573, 572), (572, 573, 577, 576), (576, 577, 575, 574), (574, 575, 571, 570), (577, 573, 571, 575), (578, 579, 581, 580), (580, 581, 585, 584), (584, 585, 583, 582), (582, 583, 579, 578), (585, 581, 579, 583), (586, 587, 589, 588), (588, 589, 593, 592), (592, 593, 591, 590), (590, 591, 587, 586), (593, 589, 587, 591), (594, 595, 597, 596), (596, 597, 601, 600), (600, 601, 599, 598), (598, 599, 595, 594), (601, 597, 595, 599), (602, 603, 605, 604), (604, 605, 609, 608), (608, 609, 607, 606), (606, 607, 603, 602), (609, 605, 603, 607), (610, 611, 613, 612), (612, 613, 617, 616), (616, 617, 615, 614), (614, 615, 611, 610), (617, 613, 611, 615), (618, 619, 621, 620), (620, 621, 625, 624), (624, 625, 623, 622), (622, 623, 619, 618), (625, 621, 619, 623)])
me_cube_264.polygons.foreach_set('use_smooth', [1, 1, 1, 1, 1, 1, 1, 1, 1, 1, 1, 1, 1, 1, 1, 1, 1, 1, 1, 1, 1, 1, 1, 1, 1, 1, 1, 1, 1, 1, 1, 1, 1, 1, 1, 1, 1, 1, 1, 1, 1, 1, 1, 1, 1, 1, 1, 1, 1, 1, 1, 1, 1, 1, 1, 1, 1, 1, 1, 1, 1, 1, 1, 1, 1, 1, 1, 1, 1, 1, 1, 1, 1, 1, 1, 1, 1, 1, 1, 1, 1, 1, 1, 1, 1, 1, 1, 1, 1, 1, 1, 1, 1, 1, 1, 1, 1, 1, 1, 1, 1, 1, 1, 1, 1, 1, 1, 1, 1, 1, 1, 1, 1, 1, 1, 1, 1, 1, 1, 1, 1, 1, 1, 1, 1, 1, 1, 1, 1, 1, 1, 1, 1, 1, 1, 1, 1, 1, 1, 1, 1, 1, 1, 1, 1, 1, 1, 1, 1, 1, 1, 1, 1, 1, 1, 1, 1, 1, 1, 1, 1, 1, 1, 1, 1, 1, 1, 1, 1, 1, 1, 1, 1, 1, 1, 1, 1, 1, 1, 1, 1, 1, 1, 1, 1, 1, 1, 1, 1, 1, 1, 1, 1, 1, 1, 1, 1, 1, 1, 1, 1, 1, 1, 1, 1, 1, 1, 1, 1, 1, 1, 1, 1, 1, 1, 1, 1, 1, 1, 1, 1, 1, 1, 1, 1, 1, 1, 1, 1, 1, 1, 1, 1, 1, 1, 1, 1, 1, 1, 1, 1, 1, 1, 1, 1, 1, 1, 1, 1, 1, 1, 1, 1, 1, 1, 1, 1, 1, 1, 1, 1, 1, 1, 1, 1, 1, 1, 1, 1, 1, 1, 1, 1, 1, 1, 1, 1, 1, 1, 1, 1, 1, 1, 1, 1, 1, 1, 1, 1, 1, 1, 1, 1, 1, 1, 1, 1, 1, 1, 1, 1, 1, 1, 1, 1, 1, 1, 1, 1, 1, 1, 1, 1, 1, 1, 1, 1, 1, 1, 1, 1, 1, 1, 1, 1, 1, 1, 1, 1, 1, 1, 1, 1, 1, 1, 1, 1, 1, 1, 1, 1, 1, 1, 1, 1, 1, 1, 1, 1, 1, 1, 1, 1, 1, 1, 1, 1, 1, 1, 1, 1, 1, 1, 1, 1, 1, 1, 1, 1, 1, 1, 1, 1, 1, 1, 1, 1, 1, 1, 1, 1, 1, 1, 1, 1, 1, 1, 1, 1, 1, 1, 1, 1, 1, 1, 1, 1, 1, 1, 1, 1, 1, 1, 1, 1, 1, 1, 1, 1, 1, 1, 1, 1, 1, 1, 1, 1, 1, 1, 1, 1, 1, 1, 1, 1, 1, 1, 1, 1, 1, 1, 1, 1, 1, 0, 0, 0, 0, 0, 0, 0, 0, 0, 0, 0, 0, 0, 0, 0, 0, 0, 0, 0, 0, 0, 0, 0, 0, 0, 0, 0, 0, 0, 0, 0, 0, 0, 0, 0])
_k = set([(198, 199), (198, 200), (198, 201), (199, 202), (199, 204), (199, 205), (200, 202), (200, 203), (201, 203), (201, 205), (202, 206), (202, 207), (203, 206), (204, 205), (204, 207), (205, 206), (206, 207), (230, 231), (230, 232), (230, 233), (231, 234), (231, 236), (231, 237), (232, 234), (232, 235), (233, 235), (233, 237), (234, 238), (234, 239), (235, 238), (236, 237), (236, 239), (237, 238), (238, 239), (262, 263), (262, 264), (262, 265), (263, 266), (263, 268), (263, 269), (264, 266), (264, 267), (265, 267), (265, 269), (266, 270), (266, 271), (267, 270), (268, 269), (268, 271), (269, 270), (270, 271), (298, 299), (298, 300), (298, 301), (299, 302), (299, 304), (299, 305), (300, 302), (300, 303), (301, 303), (301, 305), (302, 306), (302, 307), (303, 306), (304, 305), (304, 307), (305, 306), (306, 307), (340, 341), (340, 342), (340, 343), (341, 344), (341, 346), (341, 347), (342, 344), (342, 345), (343, 345), (343, 347), (344, 348), (344, 349), (345, 348), (346, 347), (346, 349), (347, 348), (348, 349), (431, 433), (431, 435), (433, 437), (435, 437), (442, 443), (442, 445), (443, 444), (444, 445)])
me_cube_264.attributes.new('sharp_edge', 'BOOLEAN', 'EDGE').data.foreach_set('value', [ (min(e.vertices), max(e.vertices)) in _k for e in me_cube_264.edges])
_uv = me_cube_264.uv_layers.new(name='UVMap')
_uv.uv.foreach_set('vector', [0.2789, 0.8273, 0.2789, 0.8477, 0.2789, 0.8477, 0.2789, 0.8273, 0.3316, 0.8273, 0.3316, 0.8477, 0.3344, 0.8477, 0.3344, 0.8273, 0.3344, 0.8273, 0.3344, 0.8477, 0.3344, 0.8477, 0.3344, 0.8273, 0.2817, 0.8273, 0.2817, 0.8477, 0.2789, 0.8477, 0.2789, 0.8273, 0.3316, 0.7805, 0.3344, 0.7805, 0.3344, 0.7805, 0.3316, 0.7805, 0.2817, 0.8789, 0.2789, 0.8789, 0.2789, 0.8789, 0.2817, 0.8789, 0.3344, 0.8789, 0.3316, 0.8789, 0.3316, 0.8789, 0.3344, 0.8789, 0.3316, 0.7805, 0.3316, 0.7805, 0.2817, 0.7805, 0.2817, 0.7805, 0.3316, 0.832, 0.2817, 0.832, 0.2817, 0.8117, 0.3316, 0.8117, 0.2789, 0.7805, 0.2817, 0.7805, 0.2817, 0.7805, 0.2789, 0.7805, 0.3344, 0.8273, 0.3344, 0.8477, 0.3316, 0.8477, 0.3316, 0.8273, 0.2817, 0.832, 0.3316, 0.832, 0.3316, 0.8117, 0.2817, 0.8117, 0.3316, 0.8633, 0.2817, 0.8633, 0.2817, 0.8633, 0.3316, 0.8633, 0.2789, 0.8273, 0.2789, 0.8477, 0.2817, 0.8477, 0.2817, 0.8273, 0.3316, 0.8633, 0.3316, 0.8633, 0.2817, 0.8633, 0.2817, 0.8633, 0.3316, 0.7805, 0.3316, 0.7805, 0.2817, 0.7805, 0.2817, 0.7805, 0.2789, 0.7805, 0.2817, 0.7805, 0.2817, 0.7805, 0.2789, 0.7805, 0.2817, 0.7805, 0.2817, 0.7805, 0.2789, 0.7805, 0.2789, 0.7805, 0.3316, 0.7805, 0.3316, 0.7805, 0.2817, 0.7805, 0.2817, 0.7805, 0.2817, 0.8477, 0.2817, 0.8477, 0.3316, 0.8477, 0.3316, 0.8477, 0.3344, 0.8789, 0.3316, 0.8789, 0.3316, 0.8789, 0.3344, 0.8789, 0.3316, 0.8633, 0.3316, 0.8633, 0.3344, 0.8633, 0.3344, 0.8633, 0.2817, 0.8789, 0.2789, 0.8789, 0.2789, 0.8789, 0.2817, 0.8789, 0.2817, 0.8633, 0.2789, 0.8633, 0.2789, 0.8633, 0.2817, 0.8633, 0.3316, 0.7805, 0.3344, 0.7805, 0.3344, 0.7805, 0.3316, 0.7805, 0.3316, 0.7805, 0.3344, 0.7805, 0.3344, 0.7805, 0.3316, 0.7805, 0.3344, 0.8273, 0.3344, 0.8477, 0.3344, 0.8477, 0.3344, 0.8273, 0.3344, 0.832, 0.3344, 0.832, 0.3344, 0.8117, 0.3344, 0.8117, 0.2789, 0.8273, 0.2789, 0.8477, 0.2789, 0.8477, 0.2789, 0.8273, 0.2789, 0.832, 0.2789, 0.832, 0.2789, 0.8117, 0.2789, 0.8117, 0.9687, 0.3201, 0.9687, 0.3201, 0.9687, 0.3201, 0.9687, 0.3201, 0.9375, 0.3578, 0.9375, 0.3434, 0.9375, 0.3434, 0.9375, 0.3578, 0.9062, 0.269, 0.9062, 0.311, 0.9062, 0.311, 0.9062, 0.269, 0.9687, 0.3385, 0.9687, 0.3201, 0.9687, 0.3201, 0.9687, 0.3385, 0.9375, 0.3578, 0.9375, 0.367, 0.9375, 0.367, 0.9375, 0.3578, 0.9375, 0.3578, 0.9375, 0.367, 0.9375, 0.367, 0.9375, 0.3578, 0.9687, 0.3201, 0.9687, 0.3385, 0.9687, 0.3385, 0.9687, 0.3201, 0.9687, 0.2965, 0.9687, 0.2965, 0.9687, 0.2965, 0.9687, 0.2965, 0.9687, 0.2965, 0.9687, 0.2965, 0.9687, 0.2965, 0.9687, 0.2965, 0.9687, 0.2782, 0.9687, 0.2965, 0.9687, 0.2965, 0.9687, 0.2782, 0.9375, 0.3578, 0.9375, 0.3946, 0.9375, 0.3854, 0.9375, 0.367, 0.9375, 0.3946, 0.9375, 0.3946, 0.9375, 0.3854, 0.9375, 0.3854, 0.9375, 0.3946, 0.9375, 0.3578, 0.9375, 0.367, 0.9375, 0.3854, 0.9375, 0.3578, 0.9375, 0.3578, 0.9375, 0.3159, 0.9375, 0.3159, 0.9375, 0.3159, 0.9375, 0.3159, 0.9375, 0.3251, 0.9375, 0.3251, 0.9375, 0.3159, 0.9375, 0.3578, 0.9375, 0.3434, 0.9375, 0.3251, 0.9375, 0.3578, 0.9375, 0.3159, 0.9375, 0.3251, 0.9375, 0.3434, 0.9375, 0.3946, 0.9375, 0.3578, 0.9375, 0.367, 0.9375, 0.3854, 0.9375, 0.3578, 0.9375, 0.3946, 0.9375, 0.3854, 0.9375, 0.367, 0.9375, 0.3946, 0.9375, 0.3946, 0.9375, 0.3854, 0.9375, 0.3854, 0.9375, 0.3159, 0.9375, 0.3578, 0.9375, 0.3434, 0.9375, 0.3161, 0.9375, 0.3578, 0.9375, 0.3159, 0.9375, 0.3161, 0.9375, 0.3434, 0.9375, 0.3159, 0.9375, 0.3159, 0.9375, 0.3161, 0.9375, 0.3161, 0.9375, 0.3159, 0.9375, 0.3578, 0.9375, 0.3434, 0.9375, 0.3251, 0.9375, 0.3578, 0.9375, 0.3159, 0.9375, 0.3251, 0.9375, 0.3434, 0.9375, 0.3159, 0.9375, 0.3159, 0.9375, 0.3251, 0.9375, 0.3251, 0.9375, 0.3578, 0.9375, 0.3946, 0.9375, 0.3854, 0.9375, 0.367, 0.9375, 0.3946, 0.9375, 0.3946, 0.9375, 0.3854, 0.9375, 0.3854, 0.9375, 0.3946, 0.9375, 0.3578, 0.9375, 0.367, 0.9375, 0.3854, 0.9687, 0.2965, 0.9687, 0.2965, 0.9687, 0.2965, 0.9687, 0.2965, 0.9687, 0.2965, 0.9687, 0.2693, 0.9687, 0.2693, 0.9687, 0.2965, 0.9687, 0.3201, 0.9687, 0.3201, 0.9687, 0.3201, 0.9687, 0.3201, 0.9687, 0.3201, 0.9687, 0.3385, 0.9687, 0.3385, 0.9687, 0.3201, 0.9687, 0.2965, 0.9687, 0.2782, 0.9687, 0.2782, 0.9687, 0.2965, 0.9687, 0.3385, 0.9687, 0.3385, 0.9687, 0.3385, 0.9687, 0.3385, 0.9687, 0.3385, 0.9687, 0.3201, 0.9687, 0.3201, 0.9687, 0.3385, 0.9687, 0.2782, 0.9687, 0.2782, 0.9687, 0.2782, 0.9687, 0.2782, 0.9687, 0.2782, 0.9687, 0.2782, 0.9687, 0.2782, 0.9687, 0.2782, 0.9687, 0.3201, 0.9687, 0.3385, 0.9687, 0.3385, 0.9687, 0.3201, 0.9687, 0.2965, 0.9687, 0.2782, 0.9687, 0.2782, 0.9687, 0.2965, 0.9687, 0.3201, 0.9687, 0.3201, 0.9687, 0.3201, 0.9687, 0.3201, 0.9687, 0.2693, 0.9687, 0.2693, 0.9687, 0.2693, 0.9687, 0.2693, 0.9687, 0.3385, 0.9687, 0.3201, 0.9687, 0.3201, 0.9687, 0.3385, 0.9687, 0.2782, 0.9687, 0.2965, 0.9687, 0.2965, 0.9687, 0.2782, 0.9687, 0.2693, 0.9687, 0.2965, 0.9687, 0.2965, 0.9687, 0.2693, 0.9687, 0.3385, 0.9687, 0.3385, 0.9687, 0.3385, 0.9687, 0.3385, 0.9687, 0.3385, 0.9687, 0.3385, 0.9687, 0.3385, 0.9687, 0.3385, 0.9375, 0.367, 0.9375, 0.3578, 0.9375, 0.3578, 0.9375, 0.367, 0.9375, 0.3434, 0.9375, 0.3578, 0.9375, 0.3578, 0.9375, 0.3434, 0.9375, 0.3434, 0.9375, 0.3578, 0.9375, 0.3578, 0.9375, 0.3434, 0.9375, 0.3946, 0.9375, 0.3946, 0.9375, 0.3578, 0.9375, 0.3578, 0.9062, 0.3477, 0.9062, 0.311, 0.9062, 0.311, 0.9062, 0.3477, 0.9062, 0.311, 0.9062, 0.3477, 0.9062, 0.3477, 0.9062, 0.311, 0.9062, 0.269, 0.9062, 0.269, 0.9062, 0.311, 0.9062, 0.311, 0.8403, 0.8968, 0.7847, 0.8968, 0.7847, 0.8574, 0.8403, 0.8574, 0.215, 0.9279, 0.1466, 0.9279, 0.1466, 0.9173, 0.215, 0.9173, 0.215, 0.9173, 0.215, 0.9279, 0.215, 0.9279, 0.215, 0.9173, 0.1466, 0.9279, 0.1466, 0.9173, 0.1466, 0.9173, 0.1466, 0.9279, 0.215, 0.9591, 0.1466, 0.9591, 0.1466, 0.9591, 0.215, 0.9591, 0.1466, 0.8861, 0.215, 0.8861, 0.215, 0.8861, 0.1466, 0.8861, 0.2095, 0.9233, 0.2001, 0.9233, 0.2001, 0.8375, 0.2095, 0.8375, 0.2001, 0.9233, 0.2001, 0.8375, 0.2001, 0.8375, 0.2001, 0.9233, 0.1616, 0.9233, 0.1521, 0.9233, 0.1521, 0.8375, 0.1616, 0.8375, 0.1616, 0.8375, 0.1616, 0.9233, 0.1616, 0.9233, 0.1616, 0.8375, 0.34, 0.8394, 0.2716, 0.8394, 0.2716, 0.832, 0.34, 0.832, 0.34, 0.8707, 0.2716, 0.8707, 0.2716, 0.8707, 0.34, 0.8707, 0.34, 0.8221, 0.34, 0.8394, 0.34, 0.8394, 0.34, 0.832, 0.2716, 0.8394, 0.2716, 0.8221, 0.2716, 0.832, 0.2716, 0.8394, 0.2072, 0.8983, 0.1544, 0.8983, 0.1544, 0.8923, 0.2072, 0.8923, 0.2072, 0.9295, 0.1544, 0.9295, 0.1544, 0.9295, 0.2072, 0.9295, 0.1544, 0.861, 0.2072, 0.861, 0.2072, 0.861, 0.1544, 0.861, 0.2334, 0.1808, 0.01662, 0.1808, 0.01662, 0.06919, 0.2334, 0.06919, 0.8403, 0.9551, 0.7847, 0.9551, 0.7847, 0.9157, 0.8403, 0.9157, 0.8574, 0.8594, 0.7676, 0.8594, 0.7847, 0.8499, 0.8403, 0.8499, 0.7676, 0.875, 0.7676, 0.8167, 0.7847, 0.8262, 0.7847, 0.8655, 0.7676, 0.8323, 0.8574, 0.8323, 0.8403, 0.8418, 0.7847, 0.8418, 0.8574, 0.8167, 0.8574, 0.875, 0.8403, 0.8655, 0.8403, 0.8262, 0.8574, 0.9177, 0.7676, 0.9177, 0.7847, 0.9082, 0.8403, 0.9082, 0.7676, 0.9333, 0.7676, 0.875, 0.7847, 0.8845, 0.7847, 0.9238, 0.7676, 0.8906, 0.8574, 0.8906, 0.8403, 0.9001, 0.7847, 0.9001, 0.8574, 0.875, 0.8574, 0.9333, 0.8403, 0.9238, 0.8403, 0.8845, 0.7208, 0.8737, 0.7208, 0.8973, 0.6972, 0.8973, 0.6972, 0.8737, 0.7288, 0.8737, 0.7288, 0.8973, 0.7288, 0.8973, 0.7288, 0.8737, 0.7208, 0.9522, 0.6972, 0.9522, 0.6972, 0.9522, 0.7208, 0.9522, 0.6892, 0.8737, 0.6892, 0.8973, 0.6892, 0.8973, 0.6892, 0.8737, 0.6972, 0.8189, 0.6972, 0.8581, 0.6892, 0.8581, 0.6972, 0.913, 0.6972, 0.9522, 0.6892, 0.913, 0.6972, 0.8189, 0.6892, 0.8581, 0.6972, 0.8581, 0.6972, 0.9522, 0.6972, 0.913, 0.6892, 0.913, 0.7208, 0.8189, 0.7288, 0.8581, 0.7208, 0.8581, 0.7208, 0.9522, 0.7208, 0.913, 0.7288, 0.913, 0.7208, 0.8189, 0.7208, 0.8581, 0.7288, 0.8581, 0.7208, 0.9522, 0.7288, 0.913, 0.7208, 0.913, 0.6972, 0.8189, 0.6972, 0.8189, 0.6892, 0.8581, 0.6892, 0.8581, 0.6972, 0.8737, 0.6972, 0.8973, 0.6892, 0.8973, 0.6892, 0.8737, 0.6972, 0.9522, 0.6972, 0.9522, 0.6892, 0.913, 0.6892, 0.913, 0.6972, 0.8973, 0.6972, 0.8737, 0.6892, 0.8737, 0.6892, 0.8973, 0.7208, 0.8189, 0.6972, 0.8189, 0.6972, 0.8581, 0.7208, 0.8581, 0.6972, 0.9522, 0.7208, 0.9522, 0.7208, 0.913, 0.6972, 0.913, 0.7288, 0.8973, 0.7288, 0.8737, 0.7208, 0.8737, 0.7208, 0.8973, 0.7208, 0.8189, 0.7208, 0.8189, 0.7288, 0.8581, 0.7288, 0.8581, 0.7208, 0.9522, 0.7208, 0.9522, 0.7288, 0.913, 0.7288, 0.913, 0.7208, 0.8973, 0.7208, 0.8737, 0.7288, 0.8737, 0.7288, 0.8973, 0.6972, 0.8189, 0.7208, 0.8189, 0.7208, 0.8581, 0.6972, 0.8581, 0.7208, 0.9522, 0.6972, 0.9522, 0.6972, 0.913, 0.7208, 0.913, 0.6972, 0.8189, 0.7208, 0.8189, 0.7208, 0.8189, 0.6972, 0.8189, 0.215, 0.9279, 0.1466, 0.9279, 0.1466, 0.9173, 0.215, 0.9173, 0.215, 0.9173, 0.215, 0.9279, 0.215, 0.9279, 0.215, 0.9173, 0.1466, 0.9279, 0.1466, 0.9173, 0.1466, 0.9173, 0.1466, 0.9279, 0.215, 0.9591, 0.1466, 0.9591, 0.1466, 0.9591, 0.215, 0.9591, 0.1466, 0.8861, 0.215, 0.8861, 0.215, 0.8861, 0.1466, 0.8861, 0.2095, 0.9233, 0.2001, 0.9233, 0.2001, 0.8375, 0.2095, 0.8375, 0.2001, 0.9233, 0.2001, 0.8375, 0.2001, 0.8375, 0.2001, 0.9233, 0.1616, 0.9233, 0.1521, 0.9233, 0.1521, 0.8375, 0.1616, 0.8375, 0.1616, 0.8375, 0.1616, 0.9233, 0.1616, 0.9233, 0.1616, 0.8375, 0.1466, 0.7909, 0.215, 0.7909, 0.215, 0.7909, 0.1466, 0.7909, 0.215, 0.8394, 0.1466, 0.8394, 0.1466, 0.832, 0.215, 0.832, 0.215, 0.8707, 0.1466, 0.8707, 0.1466, 0.8707, 0.215, 0.8707, 0.215, 0.8221, 0.215, 0.8394, 0.215, 0.8394, 0.215, 0.832, 0.215, 0.8007, 0.1466, 0.8007, 0.1466, 0.7909, 0.215, 0.7909, 0.1466, 0.8221, 0.1466, 0.8221, 0.1466, 0.832, 0.1466, 0.8394, 0.1466, 0.8221, 0.1466, 0.832, 0.1466, 0.8394, 0.215, 0.8221, 0.215, 0.8221, 0.215, 0.832, 0.09918, 0.6668, 0.02583, 0.6668, 0.02583, 0.5832, 0.09918, 0.5832, 0.215, 0.9279, 0.1466, 0.9279, 0.1466, 0.9173, 0.215, 0.9173, 0.215, 0.9173, 0.215, 0.9279, 0.215, 0.9279, 0.215, 0.9173, 0.1466, 0.9279, 0.1466, 0.9173, 0.1466, 0.9173, 0.1466, 0.9279, 0.215, 0.9591, 0.1466, 0.9591, 0.1466, 0.9591, 0.215, 0.9591, 0.1466, 0.8861, 0.215, 0.8861, 0.215, 0.8861, 0.1466, 0.8861, 0.2095, 0.9233, 0.2001, 0.9233, 0.2001, 0.8375, 0.2095, 0.8375, 0.2001, 0.9233, 0.2001, 0.8375, 0.2001, 0.8375, 0.2001, 0.9233, 0.1616, 0.9233, 0.1521, 0.9233, 0.1521, 0.8375, 0.1616, 0.8375, 0.1616, 0.8375, 0.1616, 0.9233, 0.1616, 0.9233, 0.1616, 0.8375, 0.1466, 0.7909, 0.215, 0.7909, 0.215, 0.7909, 0.1466, 0.7909, 0.215, 0.8394, 0.1466, 0.8394, 0.1466, 0.832, 0.215, 0.832, 0.215, 0.8707, 0.1466, 0.8707, 0.1466, 0.8707, 0.215, 0.8707, 0.215, 0.8221, 0.215, 0.8394, 0.215, 0.8394, 0.215, 0.832, 0.215, 0.8007, 0.1466, 0.8007, 0.1466, 0.7909, 0.215, 0.7909, 0.1466, 0.8221, 0.1466, 0.8221, 0.1466, 0.832, 0.1466, 0.8394, 0.1466, 0.8221, 0.1466, 0.832, 0.1466, 0.8394, 0.215, 0.8221, 0.215, 0.8221, 0.215, 0.832, 0.209, 0.2342, 0.041, 0.2342, 0.041, 0.0158, 0.209, 0.0158, 0.215, 0.9279, 0.1466, 0.9279, 0.1466, 0.9173, 0.215, 0.9173, 0.215, 0.9173, 0.215, 0.9279, 0.215, 0.9279, 0.215, 0.9173, 0.1466, 0.9279, 0.1466, 0.9173, 0.1466, 0.9173, 0.1466, 0.9279, 0.215, 0.9591, 0.1466, 0.9591, 0.1466, 0.9591, 0.215, 0.9591, 0.1466, 0.8861, 0.215, 0.8861, 0.215, 0.8861, 0.1466, 0.8861, 0.2095, 0.9233, 0.2001, 0.9233, 0.2001, 0.8375, 0.2095, 0.8375, 0.2001, 0.9233, 0.2001, 0.8375, 0.2001, 0.8375, 0.2001, 0.9233, 0.1616, 0.9233, 0.1521, 0.9233, 0.1521, 0.8375, 0.1616, 0.8375, 0.1616, 0.8375, 0.1616, 0.9233, 0.1616, 0.9233, 0.1616, 0.8375, 0.1466, 0.7909, 0.215, 0.7909, 0.215, 0.7909, 0.1466, 0.7909, 0.215, 0.8394, 0.1466, 0.8394, 0.1466, 0.832, 0.215, 0.832, 0.215, 0.8707, 0.1466, 0.8707, 0.1466, 0.8707, 0.215, 0.8707, 0.215, 0.8221, 0.215, 0.8394, 0.215, 0.8394, 0.215, 0.832, 0.215, 0.8007, 0.1466, 0.8007, 0.1466, 0.7909, 0.215, 0.7909, 0.1466, 0.8221, 0.1466, 0.8221, 0.1466, 0.832, 0.1466, 0.8394, 0.1466, 0.8221, 0.1466, 0.832, 0.1466, 0.8394, 0.215, 0.8221, 0.215, 0.8221, 0.215, 0.832, 0.209, 0.2342, 0.041, 0.2342, 0.041, 0.0158, 0.209, 0.0158, 0.215, 0.9279, 0.1466, 0.9279, 0.1466, 0.9173, 0.215, 0.9173, 0.215, 0.9173, 0.215, 0.9279, 0.215, 0.9279, 0.215, 0.9173, 0.1466, 0.9279, 0.1466, 0.9173, 0.1466, 0.9173, 0.1466, 0.9279, 0.215, 0.9591, 0.1466, 0.9591, 0.1466, 0.9591, 0.215, 0.9591, 0.1466, 0.8861, 0.215, 0.8861, 0.215, 0.8861, 0.1466, 0.8861, 0.2095, 0.9233, 0.2001, 0.9233, 0.2001, 0.8375, 0.2095, 0.8375, 0.2001, 0.9233, 0.2001, 0.8375, 0.2001, 0.8375, 0.2001, 0.9233, 0.1616, 0.9233, 0.1521, 0.9233, 0.1521, 0.8375, 0.1616, 0.8375, 0.1616, 0.8375, 0.1616, 0.9233, 0.1616, 0.9233, 0.1616, 0.8375, 0.1466, 0.7909, 0.215, 0.7909, 0.215, 0.7909, 0.1466, 0.7909, 0.215, 0.8394, 0.1466, 0.8394, 0.1466, 0.832, 0.215, 0.832, 0.215, 0.8707, 0.1466, 0.8707, 0.1466, 0.8707, 0.215, 0.8707, 0.215, 0.8221, 0.215, 0.8394, 0.215, 0.8394, 0.215, 0.832, 0.215, 0.8007, 0.1466, 0.8007, 0.1466, 0.7909, 0.215, 0.7909, 0.1466, 0.8221, 0.1466, 0.8221, 0.1466, 0.832, 0.1466, 0.8394, 0.1466, 0.8221, 0.1466, 0.832, 0.1466, 0.8394, 0.215, 0.8221, 0.215, 0.8221, 0.215, 0.832, 0.2072, 0.8983, 0.1544, 0.8983, 0.1544, 0.8923, 0.2072, 0.8923, 0.09918, 0.6668, 0.02583, 0.6668, 0.02583, 0.5832, 0.09918, 0.5832, 0.2072, 0.9295, 0.1544, 0.9295, 0.1544, 0.9295, 0.2072, 0.9295, 0.1544, 0.861, 0.2072, 0.861, 0.2072, 0.861, 0.1544, 0.861, 0.215, 0.9279, 0.1466, 0.9279, 0.1466, 0.9173, 0.215, 0.9173, 0.215, 0.9173, 0.215, 0.9279, 0.215, 0.9279, 0.215, 0.9173, 0.1466, 0.9279, 0.1466, 0.9173, 0.1466, 0.9173, 0.1466, 0.9279, 0.215, 0.9591, 0.1466, 0.9591, 0.1466, 0.9591, 0.215, 0.9591, 0.1466, 0.8861, 0.215, 0.8861, 0.215, 0.8861, 0.1466, 0.8861, 0.2095, 0.9233, 0.2001, 0.9233, 0.2001, 0.8375, 0.2095, 0.8375, 0.2001, 0.9233, 0.2001, 0.8375, 0.2001, 0.8375, 0.2001, 0.9233, 0.1616, 0.9233, 0.1521, 0.9233, 0.1521, 0.8375, 0.1616, 0.8375, 0.1616, 0.8375, 0.1616, 0.9233, 0.1616, 0.9233, 0.1616, 0.8375, 0.1466, 0.7909, 0.215, 0.7909, 0.215, 0.7909, 0.1466, 0.7909, 0.215, 0.8394, 0.1466, 0.8394, 0.1466, 0.832, 0.215, 0.832, 0.215, 0.8707, 0.1466, 0.8707, 0.1466, 0.8707, 0.215, 0.8707, 0.215, 0.8221, 0.215, 0.8394, 0.215, 0.8394, 0.215, 0.832, 0.215, 0.8007, 0.1466, 0.8007, 0.1466, 0.7909, 0.215, 0.7909, 0.1466, 0.8221, 0.1466, 0.8221, 0.1466, 0.832, 0.1466, 0.8394, 0.1466, 0.8221, 0.1466, 0.832, 0.1466, 0.8394, 0.215, 0.8221, 0.215, 0.8221, 0.215, 0.832, 0.09918, 0.6668, 0.02583, 0.6668, 0.02583, 0.5832, 0.09918, 0.5832, 0.9375, 0.3946, 0.9375, 0.3946, 0.9375, 0.3946, 0.9375, 0.3946, 0.7969, 0.6133, 0.7969, 0.6133, 0.7969, 0.6133, 0.9375, 0.3578, 0.9375, 0.3578, 0.9375, 0.3159, 0.9375, 0.3159, 0.7917, 0.6133, 0.8125, 0.6446, 0.8021, 0.6289, 0.9375, 0.3578, 0.9375, 0.3578, 0.9375, 0.3159, 0.9375, 0.3159, 0.2622, 0.8386, 0.2622, 0.8579, 0.2622, 0.8579, 0.2622, 0.8386, 0.2622, 0.8386, 0.2622, 0.8579, 0.3316, 0.8579, 0.3316, 0.8386, 0.3038, 0.8386, 0.3038, 0.8579, 0.3038, 0.8579, 0.3038, 0.8386, 0.3038, 0.8386, 0.3038, 0.8579, 0.2622, 0.8579, 0.2622, 0.8386, 0.2622, 0.8074, 0.3038, 0.8074, 0.3038, 0.8074, 0.2622, 0.8074, 0.3038, 0.8892, 0.2622, 0.8892, 0.2622, 0.8892, 0.3038, 0.8892, 0.3316, 0.8892, 0.2622, 0.8892, 0.2622, 0.8892, 0.3316, 0.8892, 0.2622, 0.8074, 0.3316, 0.8074, 0.3316, 0.8074, 0.2622, 0.8074, 0.3316, 0.8386, 0.3316, 0.8579, 0.3316, 0.8579, 0.3316, 0.8386, 0.2622, 0.8386, 0.2622, 0.8579, 0.2622, 0.8579, 0.2622, 0.8386, 0.8954, 0.3746, 0.8954, 0.3428, 0.8858, 0.3428, 0.8858, 0.3746, 0.8954, 0.3746, 0.8954, 0.3427, 0.8859, 0.3427, 0.8859, 0.3746, 0.9375, 0.3946, 0.9375, 0.3946, 0.9375, 0.3578, 0.9375, 0.3578, 0.9375, 0.3946, 0.9375, 0.3946, 0.9375, 0.3578, 0.9375, 0.3578, 0.8954, 0.4594, 0.8858, 0.4594, 0.8858, 0.4275, 0.8954, 0.4275, 0.8954, 0.4593, 0.8859, 0.4593, 0.8859, 0.4274, 0.8954, 0.4274, 0.8954, 0.4845, 0.8858, 0.4845, 0.8858, 0.4526, 0.8954, 0.4526, 0.8954, 0.4844, 0.8859, 0.4844, 0.8859, 0.4525, 0.8954, 0.4525, 0.8954, 0.3997, 0.8954, 0.3678, 0.8859, 0.3678, 0.8859, 0.3997, 0.8954, 0.3997, 0.8954, 0.3679, 0.8858, 0.3679, 0.8858, 0.3997, 0.7331, 0.8599, 0.7331, 0.8854, 0.6732, 0.8854, 0.6732, 0.8599, 0.7378, 0.8599, 0.7378, 0.8854, 0.7378, 0.8854, 0.7378, 0.8599, 0.7378, 0.901, 0.7331, 0.901, 0.7331, 0.901, 0.7378, 0.901, 0.6732, 0.901, 0.6685, 0.901, 0.6685, 0.901, 0.6732, 0.901, 0.6685, 0.8599, 0.6685, 0.8854, 0.6685, 0.8854, 0.6685, 0.8599, 0.6732, 0.8599, 0.6732, 0.8854, 0.7331, 0.8854, 0.7331, 0.8599, 0.3239, 0.8529, 0.3239, 0.8975, 0.3305, 0.8975, 0.3305, 0.8529, 0.3239, 0.8217, 0.3239, 0.8663, 0.3239, 0.8663, 0.3239, 0.8217, 0.3305, 0.8217, 0.3305, 0.8663, 0.3305, 0.8663, 0.3305, 0.8217, 0.3305, 0.8529, 0.3305, 0.8975, 0.3239, 0.8975, 0.3239, 0.8529, 0.6732, 0.8599, 0.6732, 0.8854, 0.6685, 0.8854, 0.6685, 0.8599, 0.6732, 0.8854, 0.6732, 0.8599, 0.6685, 0.8599, 0.6685, 0.8854, 0.7378, 0.8854, 0.7378, 0.8599, 0.7331, 0.8599, 0.7331, 0.8854, 0.7331, 0.8854, 0.7331, 0.8599, 0.7378, 0.8599, 0.7378, 0.8854, 0.7331, 0.8286, 0.7378, 0.8286, 0.7378, 0.8286, 0.7331, 0.8286, 0.7331, 0.901, 0.6732, 0.901, 0.6732, 0.901, 0.7331, 0.901, 0.6685, 0.8286, 0.6732, 0.8286, 0.6732, 0.8286, 0.6685, 0.8286, 0.6732, 0.8286, 0.7331, 0.8286, 0.7331, 0.8286, 0.6732, 0.8286, 0.9094, 0.8376, 0.9039, 0.8878, 0.9039, 0.8878, 0.9094, 0.8376, 0.9094, 0.8376, 0.9039, 0.8878, 0.9335, 0.8878, 0.928, 0.8376, 0.928, 0.8376, 0.9335, 0.8878, 0.9335, 0.8878, 0.928, 0.8376, 0.928, 0.8376, 0.9335, 0.8878, 0.9039, 0.8878, 0.9094, 0.8376, 0.9082, 0.8087, 0.9268, 0.8087, 0.9268, 0.8087, 0.9082, 0.8087, 0.9335, 0.8878, 0.9039, 0.8878, 0.9039, 0.9031, 0.9335, 0.9031, 0.8277, 0.8488, 0.8081, 0.8488, 0.8179, 0.8314, 0.9335, 0.8878, 0.9335, 0.8878, 0.9335, 0.9031, 0.9335, 0.9031, 0.9039, 0.8878, 0.9039, 0.8878, 0.9039, 0.9031, 0.9039, 0.9031, 0.9039, 0.8878, 0.9335, 0.8878, 0.9335, 0.9031, 0.9039, 0.9031, 0.9335, 0.9289, 0.9039, 0.9289, 0.9089, 0.9289, 0.9285, 0.9289, 0.9039, 0.9289, 0.9039, 0.9289, 0.9089, 0.9289, 0.9089, 0.9289, 0.9039, 0.9289, 0.9335, 0.9289, 0.9285, 0.9289, 0.9089, 0.9289, 0.9335, 0.9289, 0.9335, 0.9289, 0.9285, 0.9289, 0.9285, 0.9289, 0.8081, 0.8488, 0.8277, 0.8488, 0.8179, 0.8314, 0.8277, 0.8488, 0.8277, 0.8488, 0.8179, 0.8314, 0.8081, 0.8488, 0.8081, 0.8488, 0.8179, 0.8314, 0.3097, 0.2827, 0.3339, 0.3108, 0.2997, 0.3108, 0.3199, 0.4474, 0.3282, 0.3648, 0.306, 0.4474, 0.3097, 0.2827, 0.2903, 0.3108, 0.321, 0.3108, 0.29, 0.28, 0.2997, 0.3108, 0.2656, 0.3108, 0.2807, 0.3648, 0.2636, 0.3648, 0.2836, 0.4474, 0.3088, 0.4253, 0.3199, 0.4474, 0.2972, 0.482, 0.2714, 0.3108, 0.2656, 0.3108, 0.2636, 0.3648, 0.2972, 0.482, 0.2807, 0.3648, 0.3088, 0.4253, 0.2636, 0.3648, 0.2656, 0.3951, 0.2836, 0.4474, 0.2903, 0.3108, 0.2807, 0.3648, 0.3066, 0.3648, 0.2997, 0.3108, 0.2998, 0.3648, 0.2807, 0.3648, 0.3402, 0.3648, 0.3282, 0.3648, 0.3339, 0.3108, 0.29, 0.28, 0.2714, 0.3108, 0.2903, 0.3108, 0.3339, 0.3108, 0.3097, 0.2827, 0.321, 0.3108, 0.29, 0.28, 0.3097, 0.2827, 0.2997, 0.3108, 0.3282, 0.3648, 0.3066, 0.3648, 0.306, 0.4474, 0.2636, 0.3648, 0.2636, 0.3648, 0.2656, 0.3951, 0.306, 0.4474, 0.2807, 0.3648, 0.2836, 0.4474, 0.2807, 0.3648, 0.2714, 0.3108, 0.2636, 0.3648, 0.29, 0.28, 0.2903, 0.3108, 0.3097, 0.2827, 0.3402, 0.3648, 0.3282, 0.3648, 0.3199, 0.4474, 0.3066, 0.3648, 0.2807, 0.3648, 0.306, 0.4474, 0.2656, 0.3108, 0.2636, 0.3648, 0.2636, 0.3648, 0.2903, 0.3108, 0.2714, 0.3108, 0.2807, 0.3648, 0.321, 0.3108, 0.3282, 0.3648, 0.3402, 0.3648, 0.2636, 0.3648, 0.2807, 0.3648, 0.2972, 0.482, 0.2714, 0.3108, 0.29, 0.28, 0.2656, 0.3108, 0.3339, 0.3108, 0.321, 0.3108, 0.3402, 0.3648, 0.2998, 0.3648, 0.3282, 0.3648, 0.3088, 0.4253, 0.2998, 0.3648, 0.2997, 0.3108, 0.3282, 0.3648, 0.2997, 0.3108, 0.3339, 0.3108, 0.3282, 0.3648, 0.2636, 0.3648, 0.2656, 0.3108, 0.2807, 0.3648, 0.2656, 0.3108, 0.2997, 0.3108, 0.2807, 0.3648, 0.3282, 0.3648, 0.321, 0.3108, 0.3066, 0.3648, 0.321, 0.3108, 0.2903, 0.3108, 0.3066, 0.3648, 0.2998, 0.3648, 0.3088, 0.4253, 0.2807, 0.3648, 0.2836, 0.4474, 0.2656, 0.3951, 0.2972, 0.482, 0.2656, 0.3951, 0.2636, 0.3648, 0.2972, 0.482, 0.3088, 0.4253, 0.3282, 0.3648, 0.3199, 0.4474, 0.3282, 0.3648, 0.3402, 0.3648, 0.3199, 0.4474, 0.3199, 0.4474, 0.306, 0.4474, 0.2972, 0.482, 0.306, 0.4474, 0.2836, 0.4474, 0.2972, 0.482, 0.6481, 0.5976, 0.6481, 0.6472, 0.6481, 0.6472, 0.6481, 0.5976, 0.7177, 0.6853, 0.6887, 0.6853, 0.6887, 0.6853, 0.7177, 0.6853, 0.7177, 0.5976, 0.7177, 0.6472, 0.7177, 0.6472, 0.7177, 0.5976, 0.7144, 0.6792, 0.7144, 0.6917, 0.692, 0.6917, 0.692, 0.6792, 0.6481, 0.5722, 0.6771, 0.5722, 0.6771, 0.5722, 0.6481, 0.5722, 0.7177, 0.5976, 0.7177, 0.6472, 0.6887, 0.6472, 0.6887, 0.5976, 0.6771, 0.6853, 0.6481, 0.6853, 0.6481, 0.6853, 0.6771, 0.6853, 0.6887, 0.5976, 0.6887, 0.6472, 0.7177, 0.6472, 0.7177, 0.5976, 0.6771, 0.5976, 0.6771, 0.6472, 0.6481, 0.6472, 0.6481, 0.5976, 0.6887, 0.5722, 0.7177, 0.5722, 0.7177, 0.5722, 0.6887, 0.5722, 0.6771, 0.4353, 0.6771, 0.4353, 0.6887, 0.4353, 0.6887, 0.4353, 0.6887, 0.3222, 0.6887, 0.3222, 0.6771, 0.3222, 0.6771, 0.3222, 0.6771, 0.3972, 0.6771, 0.3476, 0.6887, 0.3476, 0.6887, 0.3972, 0.6887, 0.3972, 0.6887, 0.3476, 0.6771, 0.3476, 0.6771, 0.3972, 0.6481, 0.5976, 0.6481, 0.6472, 0.6771, 0.6472, 0.6771, 0.5976, 0.6968, 0.7271, 0.6678, 0.7271, 0.6678, 0.7271, 0.6968, 0.7271, 0.8125, 0.6446, 0.8125, 0.6446, 0.8125, 0.6446, 0.8125, 0.6446, 0.8125, 0.6446, 0.8125, 0.6446, 0.9375, 0.3477, 0.9375, 0.3477, 0.9167, 0.3164, 0.7969, 0.6133, 0.7969, 0.6133, 0.7969, 0.6133, 0.7969, 0.6133, 0.7969, 0.6133, 0.7969, 0.6133, 0.7969, 0.6133, 0.8125, 0.6446, 0.8125, 0.6446, 0.8125, 0.6446, 0.9062, 0.269, 0.9062, 0.269, 0.9062, 0.311, 0.9062, 0.311, 0.9062, 0.269, 0.9062, 0.269, 0.9062, 0.311, 0.9062, 0.311, 0.9062, 0.311, 0.9062, 0.3477, 0.9062, 0.3477, 0.9062, 0.311, 0.9062, 0.311, 0.9062, 0.3477, 0.9062, 0.3477, 0.9062, 0.311, 0.9062, 0.3477, 0.9062, 0.311, 0.9062, 0.311, 0.9062, 0.3477, 0.9062, 0.3477, 0.9062, 0.311, 0.9062, 0.311, 0.9062, 0.3477, 0.9062, 0.269, 0.9062, 0.311, 0.9062, 0.311, 0.9062, 0.269, 0.9062, 0.269, 0.9062, 0.311, 0.9062, 0.311, 0.9062, 0.269, 0.6481, 0.5976, 0.6481, 0.6472, 0.6481, 0.6472, 0.6481, 0.5976, 0.7177, 0.6853, 0.6887, 0.6853, 0.6887, 0.6853, 0.7177, 0.6853, 0.7177, 0.5976, 0.7177, 0.6472, 0.7177, 0.6472, 0.7177, 0.5976, 0.7144, 0.6792, 0.7144, 0.6917, 0.692, 0.6917, 0.692, 0.6792, 0.6481, 0.5722, 0.6771, 0.5722, 0.6771, 0.5722, 0.6481, 0.5722, 0.7177, 0.5976, 0.7177, 0.6472, 0.6887, 0.6472, 0.6887, 0.5976, 0.6771, 0.6853, 0.6481, 0.6853, 0.6481, 0.6853, 0.6771, 0.6853, 0.6887, 0.5976, 0.6887, 0.6472, 0.7177, 0.6472, 0.7177, 0.5976, 0.6771, 0.5976, 0.6771, 0.6472, 0.6481, 0.6472, 0.6481, 0.5976, 0.6887, 0.5722, 0.7177, 0.5722, 0.7177, 0.5722, 0.6887, 0.5722, 0.6771, 0.4353, 0.6771, 0.4353, 0.6887, 0.4353, 0.6887, 0.4353, 0.6887, 0.3222, 0.6887, 0.3222, 0.6771, 0.3222, 0.6771, 0.3222, 0.6771, 0.3972, 0.6771, 0.3476, 0.6887, 0.3476, 0.6887, 0.3972, 0.6887, 0.3972, 0.6887, 0.3476, 0.6771, 0.3476, 0.6771, 0.3972, 0.6481, 0.5976, 0.6481, 0.6472, 0.6771, 0.6472, 0.6771, 0.5976, 0.6968, 0.7271, 0.6678, 0.7271, 0.6678, 0.7271, 0.6968, 0.7271, 0.7969, 0.6133, 0.7969, 0.6133, 0.7969, 0.6133, 0.8125, 0.6446, 0.8125, 0.6446, 0.8125, 0.6446, 0.8021, 0.6289, 0.8125, 0.6446, 0.8125, 0.6446, 0.8021, 0.6289, 0.776, 0.5821, 0.7969, 0.6133, 0.7969, 0.6133, 0.7656, 0.5664, 0.7656, 0.5664, 0.7656, 0.5664, 0.7969, 0.6133, 0.7969, 0.6133, 0.7969, 0.6133, 0.7969, 0.6133, 0.7656, 0.5664, 0.7656, 0.5664, 0.7656, 0.5664, 0.7656, 0.5664, 0.9375, 0.3477, 0.9375, 0.3477, 0.9375, 0.3477, 0.9375, 0.3477, 0.9353, 0.3445, 0.9375, 0.3477, 0.9375, 0.3477, 0.9375, 0.3477, 0.9303, 0.3369, 0.9353, 0.3445, 0.9375, 0.3477, 0.9271, 0.3321, 0.9253, 0.3294, 0.9303, 0.3369, 0.9271, 0.3321, 0.9167, 0.3164, 0.9375, 0.3477, 0.9375, 0.3477, 0.9375, 0.3477, 0.9375, 0.3477, 0.9375, 0.3477, 0.9375, 0.3477, 0.9375, 0.3477, 0.9375, 0.3477, 0.9375, 0.3477, 0.9253, 0.3294, 0.9167, 0.3164, 0.9375, 0.3477, 0.9375, 0.3477, 0.9375, 0.3477, 0.9375, 0.3477, 0.9375, 0.3477, 0.8103, 0.6413, 0.8053, 0.6338, 0.8053, 0.6338, 0.8125, 0.6446, 0.8125, 0.6446, 0.8053, 0.6338, 0.7969, 0.6133, 0.7897, 0.6025, 0.7969, 0.6133, 0.8125, 0.6446, 0.8125, 0.6446, 0.8125, 0.6446, 0.8125, 0.6446, 0.8125, 0.6446, 0.8103, 0.6413, 0.8125, 0.6446, 0.8125, 0.6446, 0.8103, 0.6413, 0.8053, 0.6338, 0.8053, 0.6338, 0.8053, 0.6338, 0.8003, 0.6263, 0.9062, 0.3477, 0.9062, 0.3477, 0.9062, 0.3477, 0.9375, 0.3477, 0.9167, 0.3164, 0.9062, 0.3008, 0.9062, 0.3477, 0.9062, 0.3477, 0.9062, 0.3477, 0.9375, 0.3477, 0.9167, 0.3164, 0.9167, 0.3164, 0.9375, 0.3946, 0.9375, 0.3946, 0.9375, 0.3946, 0.9375, 0.3477, 0.9375, 0.3477, 0.9167, 0.3164, 0.9375, 0.3164, 0.9375, 0.3164, 0.9375, 0.3164, 0.9375, 0.3164, 0.9375, 0.3321, 0.9375, 0.3321, 0.9375, 0.3321, 0.9375, 0.3321, 0.9375, 0.3321, 0.9375, 0.3321, 0.9375, 0.3321, 0.9375, 0.3321, 0.9375, 0.3164, 0.9375, 0.3164, 0.9375, 0.3164, 0.9375, 0.3164, 0.8125, 0.6446, 0.8125, 0.6446, 0.8125, 0.6446, 0.7969, 0.6133, 0.7969, 0.6133, 0.7969, 0.6133, 0.1595, 0.2063, 0.1997, 0.2342, 0.05348, 0.2342, 0.09185, 0.04441, 0.05065, 0.0158, 0.2004, 0.0158, 0.1709, 0.06705, 0.209, 0.04062, 0.209, 0.2205, 0.1656, 0.2041, 0.1595, 0.2063, 0.1628, 0.2021, 0.1595, 0.2063, 0.1561, 0.2039, 0.1628, 0.2021, 0.08308, 0.1971, 0.08504, 0.1933, 0.08692, 0.2008, 0.09185, 0.04441, 0.09257, 0.04649, 0.08786, 0.04773, 0.1709, 0.06705, 0.1656, 0.05923, 0.1628, 0.0479, 0.1997, 0.2342, 0.1595, 0.2063, 0.1656, 0.2041, 0.2065, 0.2241, 0.1656, 0.05923, 0.1709, 0.06705, 0.09185, 0.04441, 0.2029, 0.01742, 0.09257, 0.04649, 0.1648, 0.04649, 0.209, 0.04062, 0.1709, 0.06705, 0.05065, 0.0158, 0.09185, 0.04441, 0.08504, 0.04638, 0.04211, 0.02026, 0.08504, 0.1933, 0.08308, 0.1971, 0.1595, 0.2063, 0.04478, 0.2332, 0.1561, 0.2039, 0.08472, 0.2039, 0.041, 0.2263, 0.08308, 0.1971, 0.08308, 0.1971, 0.041, 0.2263, 0.041, 0.02759, 0.08504, 0.04638, 0.09185, 0.04441, 0.08786, 0.04773, 0.08472, 0.2039, 0.08308, 0.1971, 0.08692, 0.2008, 0.1648, 0.04649, 0.1709, 0.06705, 0.1628, 0.0479, 0.7969, 0.6133, 0.7897, 0.6025, 0.7847, 0.595, 0.7969, 0.6133, 0.7969, 0.6133, 0.7969, 0.6133, 0.9062, 0.3008, 0.9375, 0.3477, 0.9167, 0.3164, 0.7936, 0.5517, 0.7936, 0.5699, 0.7936, 0.5699, 0.7936, 0.5517, 0.7936, 0.5517, 0.7936, 0.5699, 0.8118, 0.5699, 0.8118, 0.5517, 0.8118, 0.5517, 0.8118, 0.5699, 0.8118, 0.5699, 0.8118, 0.5517, 0.8118, 0.5517, 0.8118, 0.5699, 0.7936, 0.5699, 0.7936, 0.5517, 0.8108, 0.5904, 0.7927, 0.5904, 0.7927, 0.5904, 0.8108, 0.5904, 0.7936, 0.5517, 0.7936, 0.5699, 0.7936, 0.5699, 0.7936, 0.5517, 0.7936, 0.5517, 0.7936, 0.5699, 0.8118, 0.5699, 0.8118, 0.5517, 0.8118, 0.5517, 0.8118, 0.5699, 0.8118, 0.5699, 0.8118, 0.5517, 0.8118, 0.5517, 0.8118, 0.5699, 0.7936, 0.5699, 0.7936, 0.5517, 0.8108, 0.5904, 0.7927, 0.5904, 0.7927, 0.5904, 0.8108, 0.5904, 0.7936, 0.5517, 0.7936, 0.5699, 0.7936, 0.5699, 0.7936, 0.5517, 0.7936, 0.5517, 0.7936, 0.5699, 0.8118, 0.5699, 0.8118, 0.5517, 0.8118, 0.5517, 0.8118, 0.5699, 0.8118, 0.5699, 0.8118, 0.5517, 0.8118, 0.5517, 0.8118, 0.5699, 0.7936, 0.5699, 0.7936, 0.5517, 0.8108, 0.5904, 0.7927, 0.5904, 0.7927, 0.5904, 0.8108, 0.5904, 0.7936, 0.5517, 0.7936, 0.5699, 0.7936, 0.5699, 0.7936, 0.5517, 0.7936, 0.5517, 0.7936, 0.5699, 0.8118, 0.5699, 0.8118, 0.5517, 0.8118, 0.5517, 0.8118, 0.5699, 0.8118, 0.5699, 0.8118, 0.5517, 0.8118, 0.5517, 0.8118, 0.5699, 0.7936, 0.5699, 0.7936, 0.5517, 0.8108, 0.5904, 0.7927, 0.5904, 0.7927, 0.5904, 0.8108, 0.5904, 0.7936, 0.5517, 0.7936, 0.5699, 0.7936, 0.5699, 0.7936, 0.5517, 0.7936, 0.5517, 0.7936, 0.5699, 0.8118, 0.5699, 0.8118, 0.5517, 0.8118, 0.5517, 0.8118, 0.5699, 0.8118, 0.5699, 0.8118, 0.5517, 0.8118, 0.5517, 0.8118, 0.5699, 0.7936, 0.5699, 0.7936, 0.5517, 0.8108, 0.5904, 0.7927, 0.5904, 0.7927, 0.5904, 0.8108, 0.5904, 0.7936, 0.5517, 0.7936, 0.5699, 0.7936, 0.5699, 0.7936, 0.5517, 0.7936, 0.5517, 0.7936, 0.5699, 0.8118, 0.5699, 0.8118, 0.5517, 0.8118, 0.5517, 0.8118, 0.5699, 0.8118, 0.5699, 0.8118, 0.5517, 0.8118, 0.5517, 0.8118, 0.5699, 0.7936, 0.5699, 0.7936, 0.5517, 0.8108, 0.5904, 0.7927, 0.5904, 0.7927, 0.5904, 0.8108, 0.5904, 0.7936, 0.5517, 0.7936, 0.5699, 0.7936, 0.5699, 0.7936, 0.5517, 0.7936, 0.5517, 0.7936, 0.5699, 0.8118, 0.5699, 0.8118, 0.5517, 0.8118, 0.5517, 0.8118, 0.5699, 0.8118, 0.5699, 0.8118, 0.5517, 0.8118, 0.5517, 0.8118, 0.5699, 0.7936, 0.5699, 0.7936, 0.5517, 0.8108, 0.5904, 0.7927, 0.5904, 0.7927, 0.5904, 0.8108, 0.5904])
me_cube_264.materials.append(mat_citybits_texture)
me_cube_264.use_remesh_fix_poles = True
me_cube_264.use_remesh_preserve_attributes = False
me_cube_264.update()

# ---- objects
ob_building_c_broken = bpy.data.objects.new('building_C_broken', me_cube_264)

# ---- transforms, parenting, visibility, modifiers, constraints
ob_building_c_broken.location = (0.0, 0.0, 0.0)
_m = ob_building_c_broken.modifiers.new('Auto Smooth', 'NODES')
_m.node_group = ng_auto_smooth
_gi = [s.identifier for s in ng_auto_smooth.interface.items_tree if s.item_type == 'SOCKET' and s.in_out == 'INPUT']
_m[_gi[1]] = 0.7854  # Angle

# ---- collection membership
col_collection.objects.link(ob_building_c_broken)

# ---- scene / render settings (as saved in the file)
scene.frame_start = 1; scene.frame_end = 250; scene.frame_set(1)
scene.render.engine = 'BLENDER_EEVEE_NEXT'
scene.cycles.sampling_pattern = 'TABULATED_SOBOL'
scene.cycles.use_light_tree = False
scene.view_settings.view_transform = 'Filmic'
bpy.context.view_layer.update()

# ---- added for rendering (the .blend has no active camera and no usable light): camera, sun
cam_auto = bpy.data.cameras.new('AutoCamera')
cam_auto.lens = 50.0
cam_auto.sensor_width = 36.0
cam_auto.clip_end = 1000.0
ob_auto_camera = bpy.data.objects.new('AutoCamera', cam_auto)
scene.collection.objects.link(ob_auto_camera)
ob_auto_camera.location = (3.1602, -3.79224, 3.48554)
ob_auto_camera.rotation_euler = (1.09748, -7.21219e-08, 0.694738)
scene.camera = ob_auto_camera
light_auto_sun = bpy.data.lights.new('AutoSun', 'SUN')
light_auto_sun.energy = 3.0
light_auto_sun.angle = 0.0523599
ob_auto_sun = bpy.data.objects.new('AutoSun', light_auto_sun)
scene.collection.objects.link(ob_auto_sun)
ob_auto_sun.rotation_euler = (0.872665, 0.174533, 0.523599)
bpy.context.view_layer.update()
